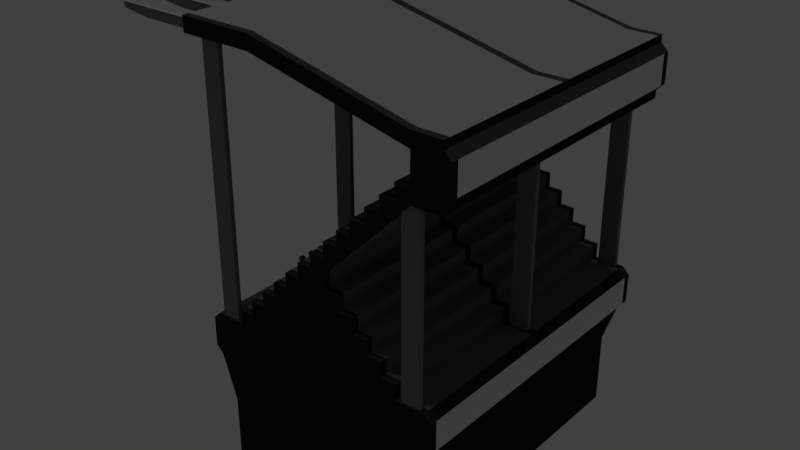 # Source: Mexican_Tribunes-42.blend  (saved by Blender 2.79.0; exported with 4.5.12 LTS)
import bpy
from mathutils import Matrix  # noqa: F401  (used for matrix-valued properties, if any)

bpy.ops.wm.read_factory_settings(use_empty=True)
scene = bpy.context.scene
scene.name = 'Scene'

# ---- collections
col_collection_1 = bpy.data.collections.new('Collection 1'); scene.collection.children.link(col_collection_1)

# ---- materials (node trees are filled in below, after node groups)
mat_material = bpy.data.materials.new('Material')
mat_material.alpha_threshold = 0.0
mat_material.use_transparent_shadow = False
mat_material.roughness = 0.5
mat_material.line_color = (0.0, 0.0, 0.0, 1.0)
mat_osnova = bpy.data.materials.new('osnova')
mat_osnova.alpha_threshold = 0.0
mat_osnova.use_transparent_shadow = False
mat_osnova.diffuse_color = (0.02122, 0.02122, 0.02122, 1.0)
mat_osnova.roughness = 0.5
mat_osnova.specular_intensity = 0.1
mat_columns = bpy.data.materials.new('Columns')
mat_columns.alpha_threshold = 0.0
mat_columns.use_transparent_shadow = False
mat_columns.diffuse_color = (0.1878, 0.1878, 0.1878, 1.0)
mat_columns.roughness = 0.5
mat_columns.specular_intensity = 0.1
mat_reklama = bpy.data.materials.new('reklama')
mat_reklama.alpha_threshold = 0.0
mat_reklama.use_transparent_shadow = False
mat_reklama.roughness = 0.5
mat_reklama.specular_intensity = 0.01
mat_r_asph_1 = bpy.data.materials.new('R_asph_1')
mat_r_asph_1.alpha_threshold = 0.0
mat_r_asph_1.use_transparent_shadow = False
mat_r_asph_1.diffuse_color = (0.108, 0.108, 0.108, 1.0)
mat_r_asph_1.specular_intensity = 0.0
mat_r_asph_2 = bpy.data.materials.new('R_asph_2')
mat_r_asph_2.alpha_threshold = 0.0
mat_r_asph_2.use_transparent_shadow = False
mat_r_asph_2.diffuse_color = (0.1392, 0.1392, 0.1392, 1.0)
mat_r_asph_2.specular_intensity = 0.0
mat_t_curb_red = bpy.data.materials.new('T_Curb_Red')
mat_t_curb_red.alpha_threshold = 0.0
mat_t_curb_red.use_transparent_shadow = False
mat_t_curb_red.diffuse_color = (0.2395, 0.0003385, 0.0, 1.0)
mat_t_curb_red.roughness = 1.0
mat_t_curb_red.specular_intensity = 0.0

# ---- material node trees

# ---- world
world_world = bpy.data.worlds.new('World'); scene.world = world_world
world_world.color = (0.05088, 0.05088, 0.05088)
world_world.use_sun_shadow = False
world_world.sun_shadow_jitter_overblur = 0.0
world_world.cycles.sampling_method = 'MANUAL'

# ---- lights
light_hemi = bpy.data.lights.new('Hemi', 'SUN')
light_hemi.transmission_factor = 0.0
light_hemi.angle = 0.1993
light_hemi.energy = 1.0
light_hemi.shadow_buffer_clip_start = 0.5
light_hemi.shadow_soft_size = 0.1
light_hemi.shadow_cascade_max_distance = 1000.0

# ---- meshes
me_tribunes_42 = bpy.data.meshes.new('tribunes_42')
me_tribunes_42.from_pydata([(4.0, -20.95, 14.0), (4.0, -20.95, 16.0), (8.0, -20.95, 18.0), (8.0, -20.95, 20.0), (16.0, -20.95, 26.0), (16.0, -20.95, 28.0), (20.0, -20.95, 30.0), (20.0, -20.95, 32.0), (22.0, -20.95, 32.0), (22.0, -20.95, 34.0), (24.0, -20.95, 34.0), (24.0, -20.95, 36.0), (26.0, -20.95, 36.0), (26.0, -20.95, 38.0), (6.0, -20.95, 47.0), (-4.0, -20.95, 47.0), (-4.0, -20.95, 49.0), (6.0, -20.95, 49.0), (33.0, -20.95, 38.0), (32.0, -20.95, 37.0), (16.0, -20.95, 24.0), (16.0, -20.95, 22.0), (18.0, -20.95, 20.0), (22.0, -20.95, 16.0), (24.0, -20.95, 16.0), (24.0, -20.95, 14.0), (26.0, -20.95, 12.0), (30.0, -20.95, 12.0), (31.0, -20.95, 7.0), (30.0, -20.95, 6.0), (28.0, -20.95, -1.907e-06), (0.0, -20.95, -1.907e-06), (-2.0, -20.95, 6.0), (-3.0, -20.95, 7.0), (-3.0, -20.95, 11.0), (-2.0, -20.95, 12.0), (2.0, -20.95, 12.0), (2.0, -20.95, 14.0), (6.0, -20.95, 16.0), (6.0, -20.95, 18.0), (10.0, -20.95, 20.0), (10.0, -20.95, 22.0), (12.0, -20.95, 22.0), (12.0, -20.95, 24.0), (14.0, -20.95, 24.0), (14.0, -20.95, 26.0), (18.0, -20.95, 28.0), (18.0, -20.95, 30.0), (28.0, -20.95, 38.0), (28.0, -20.95, 42.0), (28.0, -20.95, 44.0), (32.0, -20.95, 44.0), (32.0, -20.95, 43.0), (33.0, -20.95, 42.0), (32.0, -20.95, 36.0), (18.0, -20.95, 22.0), (20.0, -20.95, 20.0), (20.0, -20.95, 18.0), (22.0, -20.95, 18.0), (26.0, -20.95, 14.0), (31.0, -20.95, 11.0), (28.0, -20.95, 36.0), (0.0, -20.95, -10.0), (28.0, -20.95, -10.0), (4.0, 21.05, 14.0), (4.0, 21.05, 16.0), (8.0, 21.05, 18.0), (8.0, 21.05, 20.0), (16.0, 21.05, 26.0), (16.0, 21.05, 28.0), (20.0, 21.05, 30.0), (20.0, 21.05, 32.0), (22.0, 21.05, 32.0), (22.0, 21.05, 34.0), (24.0, 21.05, 36.0), (26.0, 21.05, 36.0), (26.0, 21.05, 38.0), (-4.0, 21.05, 49.0), (16.0, 21.05, 22.0), (18.0, 21.05, 20.0), (22.0, 21.05, 16.0), (28.0, 21.05, -1.907e-06), (0.0, 21.05, 1.907e-06), (-2.0, 21.05, 6.0), (-3.0, 21.05, 7.0), (-3.0, 21.05, 11.0), (-2.0, 21.05, 12.0), (2.0, 21.05, 12.0), (2.0, 21.05, 14.0), (6.0, 21.05, 16.0), (6.0, 21.05, 18.0), (10.0, 21.05, 20.0), (10.0, 21.05, 22.0), (12.0, 21.05, 22.0), (12.0, 21.05, 24.0), (14.0, 21.05, 24.0), (14.0, 21.05, 26.0), (18.0, 21.05, 28.0), (18.0, 21.05, 30.0), (24.0, 21.05, 34.0), (28.0, 21.05, 38.0), (28.0, 21.05, 42.0), (6.0, 21.05, 47.0), (-4.0, 21.05, 47.0), (6.0, 21.05, 49.0), (28.0, 21.05, 44.0), (32.0, 21.05, 44.0), (32.0, 21.05, 43.0), (33.0, 21.05, 42.0), (33.0, 21.05, 38.0), (32.0, 21.05, 37.0), (32.0, 21.05, 36.0), (28.0, 21.05, 36.0), (16.0, 21.05, 24.0), (18.0, 21.05, 22.0), (20.0, 21.05, 20.0), (20.0, 21.05, 18.0), (22.0, 21.05, 18.0), (24.0, 21.05, 16.0), (24.0, 21.05, 14.0), (26.0, 21.05, 14.0), (26.0, 21.05, 12.0), (30.0, 21.05, 12.0), (31.0, 21.05, 11.0), (31.0, 21.05, 7.0), (30.0, 21.05, 6.0), (0.0, 21.05, -10.0), (28.0, 21.05, -10.0), (6.0, 20.03, 49.0), (18.0, 20.03, 30.0), (24.0, 20.03, 34.0), (8.0, 20.03, 18.0), (20.0, 20.03, 20.0), (4.0, 20.03, 14.0), (6.0, 20.03, 47.0), (-2.0, 20.03, 6.0), (28.0, 20.03, 36.0), (30.0, 20.03, 6.0), (32.0, 20.03, 37.0), (6.0, 20.03, 18.0), (8.0, 20.03, 20.0), (33.0, 20.03, 38.0), (4.0, 20.03, 16.0), (24.0, 20.03, 16.0), (-4.0, 20.03, 49.0), (12.0, 20.03, 22.0), (-3.0, 20.03, 11.0), (20.0, 20.03, 32.0), (30.0, 20.03, 12.0), (31.0, 20.03, 11.0), (0.0, 20.03, -10.0), (22.0, 20.03, 16.0), (14.0, 20.03, 26.0), (18.0, 20.03, 28.0), (16.0, 20.03, 24.0), (16.0, 20.03, 26.0), (6.0, 20.03, 16.0), (18.0, 20.03, 22.0), (2.0, 20.03, 14.0), (22.0, 20.03, 18.0), (28.0, 20.03, -10.0), (18.0, 20.03, 20.0), (16.0, 20.03, 22.0), (33.0, 20.03, 42.0), (24.0, 20.03, 14.0), (26.0, 20.03, 38.0), (10.0, 20.03, 22.0), (22.0, 20.03, 32.0), (10.0, 20.03, 20.0), (20.0, 20.03, 18.0), (26.0, 20.03, 14.0), (28.0, 20.03, 42.0), (-4.0, 20.03, 47.0), (28.0, 20.03, -1.907e-06), (-3.0, 20.03, 7.0), (24.0, 20.03, 36.0), (28.0, 20.03, 44.0), (20.0, 20.03, 30.0), (31.0, 20.03, 7.0), (12.0, 20.03, 24.0), (2.0, 20.03, 12.0), (26.0, 20.03, 36.0), (28.0, 20.03, 38.0), (-2.0, 20.03, 12.0), (0.0, 20.03, 1.907e-06), (26.0, 20.03, 12.0), (16.0, 20.03, 28.0), (32.0, 20.03, 36.0), (32.0, 20.03, 43.0), (32.0, 20.03, 44.0), (22.0, 20.03, 34.0), (14.0, 20.03, 24.0), (6.0, -19.98, 49.0), (18.0, -19.98, 30.0), (24.0, -19.98, 34.0), (8.0, -19.98, 18.0), (20.0, -19.98, 20.0), (4.0, -19.98, 14.0), (6.0, -19.98, 47.0), (-2.0, -19.98, 6.0), (28.0, -19.98, 36.0), (30.0, -19.98, 6.0), (32.0, -19.98, 37.0), (6.0, -19.98, 18.0), (8.0, -19.98, 20.0), (33.0, -19.98, 38.0), (4.0, -19.98, 16.0), (24.0, -19.98, 16.0), (-4.0, -19.98, 49.0), (12.0, -19.98, 22.0), (-3.0, -19.98, 11.0), (20.0, -19.98, 32.0), (30.0, -19.98, 12.0), (31.0, -19.98, 11.0), (0.0, -19.98, -10.0), (22.0, -19.98, 16.0), (14.0, -19.98, 26.0), (18.0, -19.98, 28.0), (16.0, -19.98, 24.0), (16.0, -19.98, 26.0), (6.0, -19.98, 16.0), (18.0, -19.98, 22.0), (2.0, -19.98, 14.0), (22.0, -19.98, 18.0), (28.0, -19.98, -10.0), (18.0, -19.98, 20.0), (16.0, -19.98, 22.0), (33.0, -19.98, 42.0), (24.0, -19.98, 14.0), (26.0, -19.98, 38.0), (10.0, -19.98, 22.0), (22.0, -19.98, 32.0), (10.0, -19.98, 20.0), (20.0, -19.98, 18.0), (26.0, -19.98, 14.0), (28.0, -19.98, 42.0), (-4.0, -19.98, 47.0), (28.0, -19.98, -1.907e-06), (-3.0, -19.98, 7.0), (24.0, -19.98, 36.0), (28.0, -19.98, 44.0), (20.0, -19.98, 30.0), (31.0, -19.98, 7.0), (12.0, -19.98, 24.0), (2.0, -19.98, 12.0), (26.0, -19.98, 36.0), (28.0, -19.98, 38.0), (-2.0, -19.98, 12.0), (0.0, -19.98, -1.907e-06), (26.0, -19.98, 12.0), (16.0, -19.98, 28.0), (32.0, -19.98, 36.0), (32.0, -19.98, 43.0), (32.0, -19.98, 44.0), (22.0, -19.98, 34.0), (14.0, -19.98, 24.0), (-10.5, 20.35, 47.38), (-10.5, 20.73, 47.38), (-14.5, 20.73, 48.62), (-3.5, 20.35, 47.38), (-3.5, 20.35, 48.62), (-3.5, 20.73, 47.38), (-3.5, 20.73, 48.62), (-14.5, 20.73, 47.88), (-14.5, 20.35, 47.88), (-14.5, 20.35, 48.62), (-10.5, 15.23, 47.38), (-10.5, 15.6, 47.38), (-14.5, 15.6, 48.62), (-3.5, 15.23, 47.38), (-3.5, 15.23, 48.62), (-3.5, 15.6, 47.38), (-3.5, 15.6, 48.62), (-14.5, 15.6, 47.88), (-14.5, 15.23, 47.88), (-14.5, 15.23, 48.62), (-10.5, 10.1, 47.38), (-10.5, 10.48, 47.38), (-14.5, 10.48, 48.62), (-3.5, 10.1, 47.38), (-3.5, 10.1, 48.62), (-3.5, 10.48, 47.38), (-3.5, 10.48, 48.62), (-14.5, 10.48, 47.88), (-14.5, 10.1, 47.88), (-14.5, 10.1, 48.62), (-10.5, 4.976, 47.38), (-10.5, 5.351, 47.38), (-14.5, 5.351, 48.62), (-3.5, 4.976, 47.38), (-3.5, 4.976, 48.62), (-3.5, 5.351, 47.38), (-3.5, 5.351, 48.62), (-14.5, 5.351, 47.88), (-14.5, 4.976, 47.88), (-14.5, 4.976, 48.62), (-10.5, -0.1487, 47.38), (-10.5, 0.2263, 47.38), (-14.5, 0.2263, 48.62), (-3.5, -0.1487, 47.38), (-3.5, -0.1487, 48.62), (-3.5, 0.2263, 47.38), (-3.5, 0.2263, 48.62), (-14.5, 0.2263, 47.88), (-14.5, -0.1487, 47.88), (-14.5, -0.1487, 48.62), (-10.5, -5.274, 47.38), (-10.5, -4.899, 47.38), (-14.5, -4.899, 48.62), (-3.5, -5.274, 47.38), (-3.5, -5.274, 48.62), (-3.5, -4.899, 47.38), (-3.5, -4.899, 48.62), (-14.5, -4.899, 47.88), (-14.5, -5.274, 47.88), (-14.5, -5.274, 48.62), (-10.5, -10.4, 47.38), (-10.5, -10.02, 47.38), (-14.5, -10.02, 48.62), (-3.5, -10.4, 47.38), (-3.5, -10.4, 48.62), (-3.5, -10.02, 47.38), (-3.5, -10.02, 48.62), (-14.5, -10.02, 47.88), (-14.5, -10.4, 47.88), (-14.5, -10.4, 48.62), (-10.5, -15.52, 47.38), (-10.5, -15.15, 47.38), (-14.5, -15.15, 48.62), (-3.5, -15.52, 47.38), (-3.5, -15.52, 48.62), (-3.5, -15.15, 47.38), (-3.5, -15.15, 48.62), (-14.5, -15.15, 47.88), (-14.5, -15.52, 47.88), (-14.5, -15.52, 48.62), (-10.5, -20.65, 47.38), (-10.5, -20.27, 47.38), (-14.5, -20.27, 48.62), (-3.5, -20.65, 47.38), (-3.5, -20.65, 48.62), (-3.5, -20.27, 47.38), (-3.5, -20.27, 48.62), (-14.5, -20.27, 47.88), (-14.5, -20.65, 47.88), (-14.5, -20.65, 48.62), (26.75, 20.23, 11.0), (26.75, 20.23, 37.0), (26.75, 20.85, 11.0), (26.75, 20.85, 37.0), (29.25, 20.23, 11.0), (29.25, 20.23, 37.0), (29.25, 20.85, 11.0), (29.25, 20.85, 37.0), (-1.25, 20.23, 11.0), (-1.25, 20.23, 48.0), (-1.25, 20.85, 11.0), (-1.25, 20.85, 48.0), (1.25, 20.23, 11.0), (1.25, 20.23, 48.0), (1.25, 20.85, 11.0), (1.25, 20.85, 48.0), (26.75, 9.976, 37.0), (26.75, 10.6, 37.0), (29.25, 9.976, 37.0), (29.25, 10.6, 37.0), (-1.25, 9.976, 48.0), (-1.25, 10.6, 48.0), (1.25, 9.976, 48.0), (1.25, 10.6, 48.0), (26.75, -0.2737, 11.0), (26.75, -0.2737, 37.0), (26.75, 0.3513, 11.0), (26.75, 0.3513, 37.0), (29.25, -0.2737, 11.0), (29.25, -0.2737, 37.0), (29.25, 0.3513, 11.0), (29.25, 0.3513, 37.0), (-1.25, -0.2737, 11.0), (-1.25, -0.2737, 48.0), (-1.25, 0.3513, 11.0), (-1.25, 0.3513, 48.0), (1.25, -0.2737, 11.0), (1.25, -0.2737, 48.0), (1.25, 0.3513, 11.0), (1.25, 0.3513, 48.0), (26.75, -10.52, 37.0), (26.75, -9.899, 37.0), (29.25, -10.52, 37.0), (29.25, -9.899, 37.0), (-1.25, -10.52, 48.0), (-1.25, -9.899, 48.0), (1.25, -10.52, 48.0), (1.25, -9.899, 48.0), (26.75, -20.77, 11.0), (26.75, -20.77, 37.0), (26.75, -20.15, 11.0), (26.75, -20.15, 37.0), (29.25, -20.77, 11.0), (29.25, -20.77, 37.0), (29.25, -20.15, 11.0), (29.25, -20.15, 37.0), (-1.25, -20.77, 11.0), (-1.25, -20.77, 48.0), (-1.25, -20.15, 11.0), (-1.25, -20.15, 48.0), (1.25, -20.77, 11.0), (1.25, -20.77, 48.0), (1.25, -20.15, 11.0), (1.25, -20.15, 48.0), (12.0, 0.5822, 24.0), (18.0, 0.5822, 20.0), (24.0, 0.5822, 16.0), (0.0, 0.5822, 0.0), (10.0, 0.5822, 22.0), (30.0, 0.5822, 12.0), (24.0, 0.5822, 34.0), (32.0, 0.5822, 44.0), (28.0, 0.5822, 42.0), (18.0, 0.5822, 28.0), (-2.0, 0.5822, 6.0), (28.0, 0.5822, 44.0), (2.0, 0.5822, 14.0), (8.0, 0.5822, 20.0), (26.0, 0.5822, 36.0), (33.0, 0.5822, 42.0), (12.0, 0.5822, 22.0), (16.0, 0.5822, 28.0), (10.0, 0.5822, 20.0), (0.0, 0.5822, -10.0), (20.0, 0.5822, 20.0), (14.0, 0.5822, 24.0), (28.0, 0.5822, -1.907e-06), (16.0, 0.5822, 26.0), (30.0, 0.5822, 6.0), (31.0, 0.5822, 7.0), (28.0, 0.5822, -10.0), (4.0, 0.5822, 16.0), (-2.0, 0.5822, 12.0), (26.0, 0.5822, 38.0), (20.0, 0.5822, 32.0), (18.0, 0.5822, 30.0), (32.0, 0.5822, 43.0), (26.0, 0.5822, 14.0), (14.0, 0.5822, 26.0), (6.0, 0.5822, 47.0), (24.0, 0.5822, 36.0), (18.0, 0.5822, 22.0), (6.0, 0.5822, 18.0), (2.0, 0.5822, 12.0), (16.0, 0.5822, 22.0), (-4.0, 0.5822, 49.0), (26.0, 0.5822, 12.0), (22.0, 0.5822, 32.0), (31.0, 0.5822, 11.0), (8.0, 0.5822, 18.0), (22.0, 0.5822, 34.0), (-4.0, 0.5822, 47.0), (16.0, 0.5822, 24.0), (28.0, 0.5822, 36.0), (20.0, 0.5822, 30.0), (22.0, 0.5822, 18.0), (33.0, 0.5822, 38.0), (28.0, 0.5822, 38.0), (24.0, 0.5822, 14.0), (-3.0, 0.5822, 11.0), (6.0, 0.5822, 49.0), (32.0, 0.5822, 36.0), (20.0, 0.5822, 18.0), (22.0, 0.5822, 16.0), (4.0, 0.5822, 14.0), (-3.0, 0.5822, 7.0), (6.0, 0.5822, 16.0), (32.0, 0.5822, 37.0), (12.0, -0.5822, 24.0), (18.0, -0.5822, 20.0), (24.0, -0.5822, 16.0), (0.0, -0.5822, 0.0), (10.0, -0.5822, 22.0), (30.0, -0.5822, 12.0), (24.0, -0.5822, 34.0), (32.0, -0.5822, 44.0), (28.0, -0.5822, 42.0), (18.0, -0.5822, 28.0), (-2.0, -0.5822, 6.0), (28.0, -0.5822, 44.0), (2.0, -0.5822, 14.0), (8.0, -0.5822, 20.0), (26.0, -0.5822, 36.0), (33.0, -0.5822, 42.0), (12.0, -0.5822, 22.0), (16.0, -0.5822, 28.0), (10.0, -0.5822, 20.0), (0.0, -0.5822, -10.0), (20.0, -0.5822, 20.0), (14.0, -0.5822, 24.0), (28.0, -0.5822, -1.907e-06), (16.0, -0.5822, 26.0), (30.0, -0.5822, 6.0), (31.0, -0.5822, 7.0), (28.0, -0.5822, -10.0), (4.0, -0.5822, 16.0), (-2.0, -0.5822, 12.0), (26.0, -0.5822, 38.0), (20.0, -0.5822, 32.0), (18.0, -0.5822, 30.0), (32.0, -0.5822, 43.0), (26.0, -0.5822, 14.0), (14.0, -0.5822, 26.0), (6.0, -0.5822, 47.0), (24.0, -0.5822, 36.0), (18.0, -0.5822, 22.0), (6.0, -0.5822, 18.0), (2.0, -0.5822, 12.0), (16.0, -0.5822, 22.0), (-4.0, -0.5822, 49.0), (26.0, -0.5822, 12.0), (22.0, -0.5822, 32.0), (31.0, -0.5822, 11.0), (8.0, -0.5822, 18.0), (22.0, -0.5822, 34.0), (-4.0, -0.5822, 47.0), (16.0, -0.5822, 24.0), (28.0, -0.5822, 36.0), (20.0, -0.5822, 30.0), (22.0, -0.5822, 18.0), (33.0, -0.5822, 38.0), (28.0, -0.5822, 38.0), (24.0, -0.5822, 14.0), (-3.0, -0.5822, 11.0), (6.0, -0.5822, 49.0), (32.0, -0.5822, 36.0), (20.0, -0.5822, 18.0), (22.0, -0.5822, 16.0), (4.0, -0.5822, 14.0), (-3.0, -0.5822, 7.0), (6.0, -0.5822, 16.0), (32.0, -0.5822, 37.0), (18.75, 18.92, 29.67), (18.75, 18.92, 31.67), (18.75, 19.42, 29.67), (18.75, 19.42, 31.67), (19.25, 18.92, 29.67), (19.25, 18.92, 31.67), (19.25, 19.42, 29.67), (19.25, 19.42, 31.67), (18.75, 18.92, 31.21), (18.75, 19.42, 31.21), (19.25, 19.42, 31.13), (19.25, 18.92, 31.13), (18.75, 17.42, 29.67), (18.75, 17.42, 31.67), (18.75, 17.92, 29.67), (18.75, 17.92, 31.67), (19.25, 17.42, 29.67), (19.25, 17.42, 31.67), (19.25, 17.92, 29.67), (19.25, 17.92, 31.67), (18.75, 17.42, 31.21), (18.75, 17.92, 31.21), (19.25, 17.92, 31.13), (19.25, 17.42, 31.13), (18.75, 15.92, 29.67), (18.75, 15.92, 31.67), (18.75, 16.42, 29.67), (18.75, 16.42, 31.67), (19.25, 15.92, 29.67), (19.25, 15.92, 31.67), (19.25, 16.42, 29.67), (19.25, 16.42, 31.67), (18.75, 15.92, 31.21), (18.75, 16.42, 31.21), (19.25, 16.42, 31.13), (19.25, 15.92, 31.13), (18.75, 14.42, 29.67), (18.75, 14.42, 31.67), (18.75, 14.92, 29.67), (18.75, 14.92, 31.67), (19.25, 14.42, 29.67), (19.25, 14.42, 31.67), (19.25, 14.92, 29.67), (19.25, 14.92, 31.67), (18.75, 14.42, 31.21), (18.75, 14.92, 31.21), (19.25, 14.92, 31.13), (19.25, 14.42, 31.13), (18.75, 12.92, 29.67), (18.75, 12.92, 31.67), (18.75, 13.42, 29.67), (18.75, 13.42, 31.67), (19.25, 12.92, 29.67), (19.25, 12.92, 31.67), (19.25, 13.42, 29.67), (19.25, 13.42, 31.67), (18.75, 12.92, 31.21), (18.75, 13.42, 31.21), (19.25, 13.42, 31.13), (19.25, 12.92, 31.13), (18.75, 11.42, 29.67), (18.75, 11.42, 31.67), (18.75, 11.92, 29.67), (18.75, 11.92, 31.67), (19.25, 11.42, 29.67), (19.25, 11.42, 31.67), (19.25, 11.92, 29.67), (19.25, 11.92, 31.67), (18.75, 11.42, 31.21), (18.75, 11.92, 31.21), (19.25, 11.92, 31.13), (19.25, 11.42, 31.13), (18.75, 9.92, 29.67), (18.75, 9.92, 31.67), (18.75, 10.42, 29.67), (18.75, 10.42, 31.67), (19.25, 9.92, 29.67), (19.25, 9.92, 31.67), (19.25, 10.42, 29.67), (19.25, 10.42, 31.67), (18.75, 9.92, 31.21), (18.75, 10.42, 31.21), (19.25, 10.42, 31.13), (19.25, 9.92, 31.13), (18.75, 8.42, 29.67), (18.75, 8.42, 31.67), (18.75, 8.92, 29.67), (18.75, 8.92, 31.67), (19.25, 8.42, 29.67), (19.25, 8.42, 31.67), (19.25, 8.92, 29.67), (19.25, 8.92, 31.67), (18.75, 8.42, 31.21), (18.75, 8.92, 31.21), (19.25, 8.92, 31.13), (19.25, 8.42, 31.13), (18.75, 6.92, 29.67), (18.75, 6.92, 31.67), (18.75, 7.42, 29.67), (18.75, 7.42, 31.67), (19.25, 6.92, 29.67), (19.25, 6.92, 31.67), (19.25, 7.42, 29.67), (19.25, 7.42, 31.67), (18.75, 6.92, 31.21), (18.75, 7.42, 31.21), (19.25, 7.42, 31.13), (19.25, 6.92, 31.13), (18.75, 5.42, 29.67), (18.75, 5.42, 31.67), (18.75, 5.92, 29.67), (18.75, 5.92, 31.67), (19.25, 5.42, 29.67), (19.25, 5.42, 31.67), (19.25, 5.92, 29.67), (19.25, 5.92, 31.67), (18.75, 5.42, 31.21), (18.75, 5.92, 31.21), (19.25, 5.92, 31.13), (19.25, 5.42, 31.13), (18.75, 3.92, 29.67), (18.75, 3.92, 31.67), (18.75, 4.42, 29.67), (18.75, 4.42, 31.67), (19.25, 3.92, 29.67), (19.25, 3.92, 31.67), (19.25, 4.42, 29.67), (19.25, 4.42, 31.67), (18.75, 3.92, 31.21), (18.75, 4.42, 31.21), (19.25, 4.42, 31.13), (19.25, 3.92, 31.13), (18.75, 2.42, 29.67), (18.75, 2.42, 31.67), (18.75, 2.92, 29.67), (18.75, 2.92, 31.67), (19.25, 2.42, 29.67), (19.25, 2.42, 31.67), (19.25, 2.92, 29.67), (19.25, 2.92, 31.67), (18.75, 2.42, 31.21), (18.75, 2.92, 31.21), (19.25, 2.92, 31.13), (19.25, 2.42, 31.13), (18.75, 0.9199, 29.67), (18.75, 0.9199, 31.67), (18.75, 1.42, 29.67), (18.75, 1.42, 31.67), (19.25, 0.9199, 29.67), (19.25, 0.9199, 31.67), (19.25, 1.42, 29.67), (19.25, 1.42, 31.67), (18.75, 0.9199, 31.21), (18.75, 1.42, 31.21), (19.25, 1.42, 31.13), (19.25, 0.9199, 31.13), (10.75, -1.404, 21.67), (10.75, -1.404, 23.67), (10.75, -0.9045, 21.67), (10.75, -0.9045, 23.67), (11.25, -1.404, 21.67), (11.25, -1.404, 23.67), (11.25, -0.9045, 21.67), (11.25, -0.9045, 23.67), (10.75, -1.404, 23.21), (10.75, -0.9045, 23.21), (11.25, -0.9045, 23.13), (11.25, -1.404, 23.13), (10.75, -2.904, 21.67), (10.75, -2.904, 23.67), (10.75, -2.404, 21.67), (10.75, -2.404, 23.67), (11.25, -2.904, 21.67), (11.25, -2.904, 23.67), (11.25, -2.404, 21.67), (11.25, -2.404, 23.67), (10.75, -2.904, 23.21), (10.75, -2.404, 23.21), (11.25, -2.404, 23.13), (11.25, -2.904, 23.13), (10.75, -4.404, 21.67), (10.75, -4.404, 23.67), (10.75, -3.904, 21.67), (10.75, -3.904, 23.67), (11.25, -4.404, 21.67), (11.25, -4.404, 23.67), (11.25, -3.904, 21.67), (11.25, -3.904, 23.67), (10.75, -4.404, 23.21), (10.75, -3.904, 23.21), (11.25, -3.904, 23.13), (11.25, -4.404, 23.13), (10.75, -5.904, 21.67), (10.75, -5.904, 23.67), (10.75, -5.404, 21.67), (10.75, -5.404, 23.67), (11.25, -5.904, 21.67), (11.25, -5.904, 23.67), (11.25, -5.404, 21.67), (11.25, -5.404, 23.67), (10.75, -5.904, 23.21), (10.75, -5.404, 23.21), (11.25, -5.404, 23.13), (11.25, -5.904, 23.13), (10.75, -7.404, 21.67), (10.75, -7.404, 23.67), (10.75, -6.904, 21.67), (10.75, -6.904, 23.67), (11.25, -7.404, 21.67), (11.25, -7.404, 23.67), (11.25, -6.904, 21.67), (11.25, -6.904, 23.67), (10.75, -7.404, 23.21), (10.75, -6.904, 23.21), (11.25, -6.904, 23.13), (11.25, -7.404, 23.13), (10.75, -8.904, 21.67), (10.75, -8.904, 23.67), (10.75, -8.404, 21.67), (10.75, -8.404, 23.67), (11.25, -8.904, 21.67), (11.25, -8.904, 23.67), (11.25, -8.404, 21.67), (11.25, -8.404, 23.67), (10.75, -8.904, 23.21), (10.75, -8.404, 23.21), (11.25, -8.404, 23.13), (11.25, -8.904, 23.13), (10.75, -10.4, 21.67), (10.75, -10.4, 23.67), (10.75, -9.904, 21.67), (10.75, -9.904, 23.67), (11.25, -10.4, 21.67), (11.25, -10.4, 23.67), (11.25, -9.904, 21.67), (11.25, -9.904, 23.67), (10.75, -10.4, 23.21), (10.75, -9.904, 23.21), (11.25, -9.904, 23.13), (11.25, -10.4, 23.13), (10.75, -11.9, 21.67), (10.75, -11.9, 23.67), (10.75, -11.4, 21.67), (10.75, -11.4, 23.67), (11.25, -11.9, 21.67), (11.25, -11.9, 23.67), (11.25, -11.4, 21.67), (11.25, -11.4, 23.67), (10.75, -11.9, 23.21), (10.75, -11.4, 23.21), (11.25, -11.4, 23.13), (11.25, -11.9, 23.13), (10.75, -13.4, 21.67), (10.75, -13.4, 23.67), (10.75, -12.9, 21.67), (10.75, -12.9, 23.67), (11.25, -13.4, 21.67), (11.25, -13.4, 23.67), (11.25, -12.9, 21.67), (11.25, -12.9, 23.67), (10.75, -13.4, 23.21), (10.75, -12.9, 23.21), (11.25, -12.9, 23.13), (11.25, -13.4, 23.13), (10.75, -14.9, 21.67), (10.75, -14.9, 23.67), (10.75, -14.4, 21.67), (10.75, -14.4, 23.67), (11.25, -14.9, 21.67), (11.25, -14.9, 23.67), (11.25, -14.4, 21.67), (11.25, -14.4, 23.67), (10.75, -14.9, 23.21), (10.75, -14.4, 23.21), (11.25, -14.4, 23.13), (11.25, -14.9, 23.13), (10.75, -16.4, 21.67), (10.75, -16.4, 23.67), (10.75, -15.9, 21.67), (10.75, -15.9, 23.67), (11.25, -16.4, 21.67), (11.25, -16.4, 23.67), (11.25, -15.9, 21.67), (11.25, -15.9, 23.67), (10.75, -16.4, 23.21), (10.75, -15.9, 23.21), (11.25, -15.9, 23.13), (11.25, -16.4, 23.13), (10.75, -17.9, 21.67), (10.75, -17.9, 23.67), (10.75, -17.4, 21.67), (10.75, -17.4, 23.67), (11.25, -17.9, 21.67), (11.25, -17.9, 23.67), (11.25, -17.4, 21.67), (11.25, -17.4, 23.67), (10.75, -17.9, 23.21), (10.75, -17.4, 23.21), (11.25, -17.4, 23.13), (11.25, -17.9, 23.13), (10.75, -19.4, 21.67), (10.75, -19.4, 23.67), (10.75, -18.9, 21.67), (10.75, -18.9, 23.67), (11.25, -19.4, 21.67), (11.25, -19.4, 23.67), (11.25, -18.9, 21.67), (11.25, -18.9, 23.67), (10.75, -19.4, 23.21), (10.75, -18.9, 23.21), (11.25, -18.9, 23.13), (11.25, -19.4, 23.13), (4.75, 18.92, 15.67), (4.75, 18.92, 17.67), (4.75, 19.42, 15.67), (4.75, 19.42, 17.67), (5.25, 18.92, 15.67), (5.25, 18.92, 17.67), (5.25, 19.42, 15.67), (5.25, 19.42, 17.67), (4.75, 18.92, 17.21), (4.75, 19.42, 17.21), (5.25, 19.42, 17.13), (5.25, 18.92, 17.13), (4.75, 17.42, 15.67), (4.75, 17.42, 17.67), (4.75, 17.92, 15.67), (4.75, 17.92, 17.67), (5.25, 17.42, 15.67), (5.25, 17.42, 17.67), (5.25, 17.92, 15.67), (5.25, 17.92, 17.67), (4.75, 17.42, 17.21), (4.75, 17.92, 17.21), (5.25, 17.92, 17.13), (5.25, 17.42, 17.13), (4.75, 15.92, 15.67), (4.75, 15.92, 17.67), (4.75, 16.42, 15.67), (4.75, 16.42, 17.67), (5.25, 15.92, 15.67), (5.25, 15.92, 17.67), (5.25, 16.42, 15.67), (5.25, 16.42, 17.67), (4.75, 15.92, 17.21), (4.75, 16.42, 17.21), (5.25, 16.42, 17.13), (5.25, 15.92, 17.13), (4.75, 14.42, 15.67), (4.75, 14.42, 17.67), (4.75, 14.92, 15.67), (4.75, 14.92, 17.67), (5.25, 14.42, 15.67), (5.25, 14.42, 17.67), (5.25, 14.92, 15.67), (5.25, 14.92, 17.67), (4.75, 14.42, 17.21), (4.75, 14.92, 17.21), (5.25, 14.92, 17.13), (5.25, 14.42, 17.13), (4.75, 12.92, 15.67), (4.75, 12.92, 17.67), (4.75, 13.42, 15.67), (4.75, 13.42, 17.67), (5.25, 12.92, 15.67), (5.25, 12.92, 17.67), (5.25, 13.42, 15.67), (5.25, 13.42, 17.67), (4.75, 12.92, 17.21), (4.75, 13.42, 17.21), (5.25, 13.42, 17.13), (5.25, 12.92, 17.13), (4.75, 11.42, 15.67), (4.75, 11.42, 17.67), (4.75, 11.92, 15.67), (4.75, 11.92, 17.67), (5.25, 11.42, 15.67), (5.25, 11.42, 17.67), (5.25, 11.92, 15.67), (5.25, 11.92, 17.67), (4.75, 11.42, 17.21), (4.75, 11.92, 17.21), (5.25, 11.92, 17.13), (5.25, 11.42, 17.13), (4.75, 9.92, 15.67), (4.75, 9.92, 17.67), (4.75, 10.42, 15.67), (4.75, 10.42, 17.67), (5.25, 9.92, 15.67), (5.25, 9.92, 17.67), (5.25, 10.42, 15.67), (5.25, 10.42, 17.67), (4.75, 9.92, 17.21), (4.75, 10.42, 17.21), (5.25, 10.42, 17.13), (5.25, 9.92, 17.13), (4.75, 8.42, 15.67), (4.75, 8.42, 17.67), (4.75, 8.92, 15.67), (4.75, 8.92, 17.67), (5.25, 8.42, 15.67), (5.25, 8.42, 17.67), (5.25, 8.92, 15.67), (5.25, 8.92, 17.67), (4.75, 8.42, 17.21), (4.75, 8.92, 17.21), (5.25, 8.92, 17.13), (5.25, 8.42, 17.13), (4.75, 6.92, 15.67), (4.75, 6.92, 17.67), (4.75, 7.42, 15.67), (4.75, 7.42, 17.67), (5.25, 6.92, 15.67), (5.25, 6.92, 17.67), (5.25, 7.42, 15.67), (5.25, 7.42, 17.67), (4.75, 6.92, 17.21), (4.75, 7.42, 17.21), (5.25, 7.42, 17.13), (5.25, 6.92, 17.13), (4.75, 5.42, 15.67), (4.75, 5.42, 17.67), (4.75, 5.92, 15.67), (4.75, 5.92, 17.67), (5.25, 5.42, 15.67), (5.25, 5.42, 17.67), (5.25, 5.92, 15.67), (5.25, 5.92, 17.67), (4.75, 5.42, 17.21), (4.75, 5.92, 17.21), (5.25, 5.92, 17.13), (5.25, 5.42, 17.13), (4.75, 3.92, 15.67), (4.75, 3.92, 17.67), (4.75, 4.42, 15.67), (4.75, 4.42, 17.67), (5.25, 3.92, 15.67), (5.25, 3.92, 17.67), (5.25, 4.42, 15.67), (5.25, 4.42, 17.67), (4.75, 3.92, 17.21), (4.75, 4.42, 17.21), (5.25, 4.42, 17.13), (5.25, 3.92, 17.13), (4.75, 2.42, 15.67), (4.75, 2.42, 17.67), (4.75, 2.92, 15.67), (4.75, 2.92, 17.67), (5.25, 2.42, 15.67), (5.25, 2.42, 17.67), (5.25, 2.92, 15.67), (5.25, 2.92, 17.67), (4.75, 2.42, 17.21), (4.75, 2.92, 17.21), (5.25, 2.92, 17.13), (5.25, 2.42, 17.13), (4.75, 0.9198, 15.67), (4.75, 0.9198, 17.67), (4.75, 1.42, 15.67), (4.75, 1.42, 17.67), (5.25, 0.9198, 15.67), (5.25, 0.9198, 17.67), (5.25, 1.42, 15.67), (5.25, 1.42, 17.67), (4.75, 0.9198, 17.21), (4.75, 1.42, 17.21), (5.25, 1.42, 17.13), (5.25, 0.9198, 17.13)], [], [(15, 14, 17, 16), (49, 50, 17, 14), (49, 53, 52), (44, 20, 4, 45), (12, 48, 13), (48, 61, 19, 18), (61, 54, 19), (10, 12, 11), (10, 61, 12), (10, 20, 61), (8, 10, 9), (8, 20, 10), (6, 8, 7), (6, 20, 8), (46, 6, 47), (46, 20, 6), (4, 46, 5), (4, 20, 46), (42, 44, 43), (36, 26, 25, 0), (22, 57, 56), (40, 42, 41), (42, 21, 20, 44), (57, 23, 58), (2, 40, 3), (40, 22, 21, 42), (23, 25, 24), (38, 2, 39), (2, 57, 22, 40), (21, 22, 55), (0, 38, 1), (38, 23, 57, 2), (25, 26, 59), (36, 0, 37), (0, 25, 23, 38), (34, 36, 35), (48, 18, 53, 49), (34, 60, 26, 36), (26, 60, 27), (49, 52, 51, 50), (33, 28, 60, 34), (32, 29, 28, 33), (31, 32, 199, 248), (32, 33, 238, 199), (33, 34, 210, 238), (34, 35, 247, 210), (35, 36, 244, 247), (36, 37, 222, 244), (37, 0, 197, 222), (0, 1, 206, 197), (1, 38, 220, 206), (38, 39, 203, 220), (39, 2, 195, 203), (2, 3, 204, 195), (3, 40, 232, 204), (40, 41, 230, 232), (41, 42, 209, 230), (42, 43, 243, 209), (43, 44, 255, 243), (44, 45, 216, 255), (45, 4, 219, 216), (4, 5, 250, 219), (5, 46, 217, 250), (46, 47, 193, 217), (47, 6, 241, 193), (6, 7, 211, 241), (7, 8, 231, 211), (8, 9, 254, 231), (9, 10, 194, 254), (10, 11, 239, 194), (11, 12, 245, 239), (12, 13, 229, 245), (13, 48, 246, 229), (48, 49, 235, 246), (49, 14, 198, 235), (14, 15, 236, 198), (15, 16, 208, 236), (16, 17, 192, 208), (17, 50, 240, 192), (50, 51, 253, 240), (51, 52, 252, 253), (52, 53, 227, 252), (53, 18, 205, 227), (18, 19, 202, 205), (19, 54, 251, 202), (54, 61, 200, 251), (61, 20, 218, 200), (20, 21, 226, 218), (21, 55, 221, 226), (55, 22, 225, 221), (22, 56, 196, 225), (56, 57, 233, 196), (57, 58, 223, 233), (58, 23, 215, 223), (23, 24, 207, 215), (24, 25, 228, 207), (25, 59, 234, 228), (59, 26, 249, 234), (26, 27, 212, 249), (27, 60, 213, 212), (60, 28, 242, 213), (28, 29, 201, 242), (29, 30, 237, 201), (30, 31, 62, 63), (31, 30, 29, 32), (12, 61, 48), (81, 173, 160, 127), (31, 248, 214, 62), (103, 77, 104, 102), (101, 102, 104, 105), (101, 107, 108), (95, 96, 68, 113), (75, 76, 100), (100, 109, 110, 112), (112, 110, 111), (99, 74, 75), (99, 75, 112), (99, 112, 113), (72, 73, 99), (72, 99, 113), (70, 71, 72), (70, 72, 113), (97, 98, 70), (97, 70, 113), (68, 69, 97), (68, 97, 113), (93, 94, 95), (87, 64, 119, 121), (79, 115, 116), (91, 92, 93), (93, 95, 113, 78), (116, 117, 80), (66, 67, 91), (91, 93, 78, 79), (80, 118, 119), (89, 90, 66), (66, 91, 79, 116), (78, 114, 79), (64, 65, 89), (89, 66, 116, 80), (119, 120, 121), (87, 88, 64), (64, 89, 80, 119), (85, 86, 87), (100, 101, 108, 109), (85, 87, 121, 123), (121, 122, 123), (101, 105, 106, 107), (84, 85, 123, 124), (83, 84, 124, 125), (81, 127, 126, 82), (82, 83, 125, 81), (75, 100, 112), (160, 173, 432, 436), (148, 149, 123, 122), (169, 159, 117, 116), (187, 136, 112, 111), (128, 176, 105, 104), (181, 165, 76, 75), (129, 177, 70, 98), (145, 179, 94, 93), (142, 156, 89, 65), (135, 174, 84, 83), (170, 185, 121, 120), (161, 132, 115, 79), (141, 138, 110, 109), (172, 144, 77, 103), (130, 175, 74, 99), (186, 153, 97, 69), (168, 166, 92, 91), (158, 133, 64, 88), (137, 173, 81, 125), (143, 164, 119, 118), (162, 157, 114, 78), (188, 163, 108, 107), (171, 134, 102, 101), (167, 190, 73, 72), (152, 155, 68, 96), (131, 140, 67, 66), (183, 180, 87, 86), (150, 184, 82, 126), (149, 178, 124, 123), (159, 151, 80, 117), (136, 154, 113, 112), (176, 189, 106, 105), (165, 182, 100, 76), (177, 147, 71, 70), (179, 191, 95, 94), (156, 139, 90, 89), (174, 146, 85, 84), (185, 148, 122, 121), (132, 169, 116, 115), (138, 187, 111, 110), (144, 128, 104, 77), (175, 181, 75, 74), (153, 129, 98, 97), (166, 145, 93, 92), (133, 142, 65, 64), (184, 135, 83, 82), (164, 170, 120, 119), (157, 161, 79, 114), (163, 141, 109, 108), (134, 172, 103, 102), (190, 130, 99, 73), (155, 186, 69, 68), (140, 168, 91, 67), (180, 158, 88, 87), (178, 137, 125, 124), (151, 143, 118, 80), (154, 162, 78, 113), (189, 188, 107, 106), (182, 171, 101, 100), (147, 167, 72, 71), (191, 152, 96, 95), (139, 131, 66, 90), (146, 183, 86, 85), (212, 213, 518, 479), (233, 223, 525, 532), (251, 200, 523, 531), (192, 240, 485, 530), (245, 229, 503, 488), (193, 241, 524, 505), (209, 243, 474, 490), (206, 220, 536, 501), (199, 238, 535, 484), (234, 249, 516, 507), (225, 196, 494, 475), (205, 202, 537, 526), (236, 208, 515, 521), (194, 239, 510, 480), (250, 217, 483, 491), (232, 230, 478, 492), (222, 197, 534, 486), (201, 237, 496, 498), (207, 228, 528, 476), (226, 221, 511, 514), (252, 227, 489, 506), (235, 198, 509, 482), (231, 254, 520, 517), (216, 219, 497, 508), (195, 204, 487, 519), (247, 244, 513, 502), (214, 248, 477, 493), (213, 242, 499, 518), (223, 215, 533, 525), (200, 218, 522, 523), (240, 253, 481, 485), (229, 246, 527, 503), (241, 211, 504, 524), (243, 255, 495, 474), (220, 203, 512, 536), (238, 210, 529, 535), (224, 237, 30, 63), (249, 212, 479, 516), (196, 233, 532, 494), (202, 251, 531, 537), (208, 192, 530, 515), (239, 245, 488, 510), (217, 193, 505, 483), (230, 209, 490, 478), (197, 206, 501, 534), (248, 199, 484, 477), (228, 234, 507, 528), (221, 225, 475, 511), (227, 205, 526, 489), (198, 236, 521, 509), (254, 194, 480, 520), (219, 250, 491, 497), (204, 232, 492, 487), (244, 222, 486, 513), (242, 201, 498, 499), (215, 207, 476, 533), (218, 226, 514, 522), (253, 252, 506, 481), (246, 235, 482, 527), (211, 231, 517, 504), (255, 216, 508, 495), (203, 195, 519, 512), (210, 247, 502, 529), (258, 257, 263), (257, 258, 262, 261), (259, 260, 265, 256), (257, 261, 259, 256), (262, 258, 265, 260), (264, 265, 258, 263), (256, 265, 264), (257, 256, 264, 263), (268, 267, 273), (267, 268, 272, 271), (269, 270, 275, 266), (267, 271, 269, 266), (272, 268, 275, 270), (274, 275, 268, 273), (266, 275, 274), (267, 266, 274, 273), (278, 277, 283), (277, 278, 282, 281), (279, 280, 285, 276), (277, 281, 279, 276), (282, 278, 285, 280), (284, 285, 278, 283), (276, 285, 284), (277, 276, 284, 283), (288, 287, 293), (287, 288, 292, 291), (289, 290, 295, 286), (287, 291, 289, 286), (292, 288, 295, 290), (294, 295, 288, 293), (286, 295, 294), (287, 286, 294, 293), (298, 297, 303), (297, 298, 302, 301), (299, 300, 305, 296), (297, 301, 299, 296), (302, 298, 305, 300), (304, 305, 298, 303), (296, 305, 304), (297, 296, 304, 303), (308, 307, 313), (307, 308, 312, 311), (309, 310, 315, 306), (307, 311, 309, 306), (312, 308, 315, 310), (314, 315, 308, 313), (306, 315, 314), (307, 306, 314, 313), (318, 317, 323), (317, 318, 322, 321), (319, 320, 325, 316), (317, 321, 319, 316), (322, 318, 325, 320), (324, 325, 318, 323), (316, 325, 324), (317, 316, 324, 323), (328, 327, 333), (327, 328, 332, 331), (329, 330, 335, 326), (327, 331, 329, 326), (332, 328, 335, 330), (334, 335, 328, 333), (326, 335, 334), (327, 326, 334, 333), (338, 337, 343), (337, 338, 342, 341), (339, 340, 345, 336), (337, 341, 339, 336), (342, 338, 345, 340), (344, 345, 338, 343), (336, 345, 344), (337, 336, 344, 343), (346, 347, 349, 348), (348, 349, 353, 352), (352, 353, 351, 350), (350, 351, 347, 346), (353, 349, 347, 351), (354, 355, 357, 356), (356, 357, 361, 360), (360, 361, 359, 358), (358, 359, 355, 354), (361, 357, 355, 359), (365, 363, 362, 364), (369, 367, 366, 368), (370, 371, 373, 372), (372, 373, 377, 376), (376, 377, 375, 374), (374, 375, 371, 370), (377, 373, 371, 375), (378, 379, 381, 380), (380, 381, 385, 384), (384, 385, 383, 382), (382, 383, 379, 378), (385, 381, 379, 383), (389, 387, 386, 388), (393, 391, 390, 392), (394, 395, 397, 396), (396, 397, 401, 400), (400, 401, 399, 398), (398, 399, 395, 394), (401, 397, 395, 399), (402, 403, 405, 404), (404, 405, 409, 408), (408, 409, 407, 406), (406, 407, 403, 402), (409, 405, 403, 407), (463, 418, 171, 182), (433, 427, 186, 155), (470, 437, 142, 133), (452, 415, 148, 185), (421, 417, 189, 176), (444, 433, 155, 152), (422, 470, 133, 158), (443, 452, 185, 170), (467, 459, 136, 187), (458, 450, 162, 154), (445, 457, 172, 134), (419, 441, 129, 153), (471, 465, 146, 174), (461, 469, 151, 159), (418, 445, 134, 171), (427, 419, 153, 186), (437, 472, 156, 142), (415, 454, 149, 148), (436, 432, 496, 500), (448, 455, 131, 139), (435, 434, 137, 178), (447, 411, 161, 157), (451, 466, 128, 144), (410, 431, 191, 179), (429, 413, 184, 150), (450, 447, 157, 162), (457, 451, 144, 172), (441, 460, 177, 129), (440, 453, 167, 147), (423, 428, 168, 140), (413, 420, 135, 184), (430, 468, 169, 132), (439, 463, 182, 165), (455, 423, 140, 131), (434, 432, 173, 137), (411, 430, 132, 161), (466, 421, 176, 128), (417, 442, 188, 189), (456, 416, 130, 190), (414, 426, 145, 166), (459, 458, 154, 136), (453, 456, 190, 167), (428, 414, 166, 168), (420, 471, 174, 135), (468, 461, 159, 169), (465, 438, 183, 146), (469, 412, 143, 151), (425, 462, 141, 163), (446, 424, 181, 175), (472, 448, 139, 156), (454, 435, 178, 149), (442, 425, 163, 188), (416, 446, 175, 130), (426, 410, 179, 145), (431, 444, 152, 191), (449, 422, 158, 180), (464, 443, 170, 164), (473, 467, 187, 138), (460, 440, 147, 177), (438, 449, 180, 183), (412, 464, 164, 143), (462, 473, 138, 141), (424, 439, 165, 181), (527, 482, 418, 463), (497, 491, 427, 433), (534, 501, 437, 470), (516, 479, 415, 452), (485, 481, 417, 421), (508, 497, 433, 444), (486, 534, 470, 422), (507, 516, 452, 443), (531, 523, 459, 467), (522, 514, 450, 458), (509, 521, 457, 445), (483, 505, 441, 419), (535, 529, 465, 471), (525, 533, 469, 461), (482, 509, 445, 418), (491, 483, 419, 427), (501, 536, 472, 437), (479, 518, 454, 415), (512, 519, 455, 448), (499, 498, 434, 435), (511, 475, 411, 447), (515, 530, 466, 451), (474, 495, 431, 410), (493, 477, 413, 429), (514, 511, 447, 450), (521, 515, 451, 457), (505, 524, 460, 441), (504, 517, 453, 440), (487, 492, 428, 423), (477, 484, 420, 413), (494, 532, 468, 430), (503, 527, 463, 439), (519, 487, 423, 455), (498, 496, 432, 434), (475, 494, 430, 411), (530, 485, 421, 466), (500, 496, 237, 224), (520, 480, 416, 456), (478, 490, 426, 414), (481, 506, 442, 417), (523, 522, 458, 459), (517, 520, 456, 453), (492, 478, 414, 428), (484, 535, 471, 420), (532, 525, 461, 468), (529, 502, 438, 465), (533, 476, 412, 469), (489, 526, 462, 425), (510, 488, 424, 446), (536, 512, 448, 472), (518, 499, 435, 454), (506, 489, 425, 442), (480, 510, 446, 416), (490, 474, 410, 426), (495, 508, 444, 431), (513, 486, 422, 449), (528, 507, 443, 464), (537, 531, 467, 473), (524, 504, 440, 460), (502, 513, 449, 438), (476, 528, 464, 412), (526, 537, 473, 462), (488, 503, 439, 424), (538, 546, 547, 540), (540, 547, 548, 544), (544, 548, 549, 542), (542, 549, 546, 538), (545, 541, 539, 543), (549, 548, 545, 543), (546, 549, 543, 539), (547, 546, 539, 541), (548, 547, 541, 545), (550, 558, 559, 552), (552, 559, 560, 556), (556, 560, 561, 554), (554, 561, 558, 550), (557, 553, 551, 555), (561, 560, 557, 555), (558, 561, 555, 551), (559, 558, 551, 553), (560, 559, 553, 557), (562, 570, 571, 564), (564, 571, 572, 568), (568, 572, 573, 566), (566, 573, 570, 562), (569, 565, 563, 567), (573, 572, 569, 567), (570, 573, 567, 563), (571, 570, 563, 565), (572, 571, 565, 569), (574, 582, 583, 576), (576, 583, 584, 580), (580, 584, 585, 578), (578, 585, 582, 574), (581, 577, 575, 579), (585, 584, 581, 579), (582, 585, 579, 575), (583, 582, 575, 577), (584, 583, 577, 581), (586, 594, 595, 588), (588, 595, 596, 592), (592, 596, 597, 590), (590, 597, 594, 586), (593, 589, 587, 591), (597, 596, 593, 591), (594, 597, 591, 587), (595, 594, 587, 589), (596, 595, 589, 593), (598, 606, 607, 600), (600, 607, 608, 604), (604, 608, 609, 602), (602, 609, 606, 598), (605, 601, 599, 603), (609, 608, 605, 603), (606, 609, 603, 599), (607, 606, 599, 601), (608, 607, 601, 605), (610, 618, 619, 612), (612, 619, 620, 616), (616, 620, 621, 614), (614, 621, 618, 610), (617, 613, 611, 615), (621, 620, 617, 615), (618, 621, 615, 611), (619, 618, 611, 613), (620, 619, 613, 617), (622, 630, 631, 624), (624, 631, 632, 628), (628, 632, 633, 626), (626, 633, 630, 622), (629, 625, 623, 627), (633, 632, 629, 627), (630, 633, 627, 623), (631, 630, 623, 625), (632, 631, 625, 629), (634, 642, 643, 636), (636, 643, 644, 640), (640, 644, 645, 638), (638, 645, 642, 634), (641, 637, 635, 639), (645, 644, 641, 639), (642, 645, 639, 635), (643, 642, 635, 637), (644, 643, 637, 641), (646, 654, 655, 648), (648, 655, 656, 652), (652, 656, 657, 650), (650, 657, 654, 646), (653, 649, 647, 651), (657, 656, 653, 651), (654, 657, 651, 647), (655, 654, 647, 649), (656, 655, 649, 653), (658, 666, 667, 660), (660, 667, 668, 664), (664, 668, 669, 662), (662, 669, 666, 658), (665, 661, 659, 663), (669, 668, 665, 663), (666, 669, 663, 659), (667, 666, 659, 661), (668, 667, 661, 665), (670, 678, 679, 672), (672, 679, 680, 676), (676, 680, 681, 674), (674, 681, 678, 670), (677, 673, 671, 675), (681, 680, 677, 675), (678, 681, 675, 671), (679, 678, 671, 673), (680, 679, 673, 677), (682, 690, 691, 684), (684, 691, 692, 688), (688, 692, 693, 686), (686, 693, 690, 682), (689, 685, 683, 687), (693, 692, 689, 687), (690, 693, 687, 683), (691, 690, 683, 685), (692, 691, 685, 689), (694, 702, 703, 696), (696, 703, 704, 700), (700, 704, 705, 698), (698, 705, 702, 694), (701, 697, 695, 699), (705, 704, 701, 699), (702, 705, 699, 695), (703, 702, 695, 697), (704, 703, 697, 701), (706, 714, 715, 708), (708, 715, 716, 712), (712, 716, 717, 710), (710, 717, 714, 706), (713, 709, 707, 711), (717, 716, 713, 711), (714, 717, 711, 707), (715, 714, 707, 709), (716, 715, 709, 713), (718, 726, 727, 720), (720, 727, 728, 724), (724, 728, 729, 722), (722, 729, 726, 718), (725, 721, 719, 723), (729, 728, 725, 723), (726, 729, 723, 719), (727, 726, 719, 721), (728, 727, 721, 725), (730, 738, 739, 732), (732, 739, 740, 736), (736, 740, 741, 734), (734, 741, 738, 730), (737, 733, 731, 735), (741, 740, 737, 735), (738, 741, 735, 731), (739, 738, 731, 733), (740, 739, 733, 737), (742, 750, 751, 744), (744, 751, 752, 748), (748, 752, 753, 746), (746, 753, 750, 742), (749, 745, 743, 747), (753, 752, 749, 747), (750, 753, 747, 743), (751, 750, 743, 745), (752, 751, 745, 749), (754, 762, 763, 756), (756, 763, 764, 760), (760, 764, 765, 758), (758, 765, 762, 754), (761, 757, 755, 759), (765, 764, 761, 759), (762, 765, 759, 755), (763, 762, 755, 757), (764, 763, 757, 761), (766, 774, 775, 768), (768, 775, 776, 772), (772, 776, 777, 770), (770, 777, 774, 766), (773, 769, 767, 771), (777, 776, 773, 771), (774, 777, 771, 767), (775, 774, 767, 769), (776, 775, 769, 773), (778, 786, 787, 780), (780, 787, 788, 784), (784, 788, 789, 782), (782, 789, 786, 778), (785, 781, 779, 783), (789, 788, 785, 783), (786, 789, 783, 779), (787, 786, 779, 781), (788, 787, 781, 785), (790, 798, 799, 792), (792, 799, 800, 796), (796, 800, 801, 794), (794, 801, 798, 790), (797, 793, 791, 795), (801, 800, 797, 795), (798, 801, 795, 791), (799, 798, 791, 793), (800, 799, 793, 797), (802, 810, 811, 804), (804, 811, 812, 808), (808, 812, 813, 806), (806, 813, 810, 802), (809, 805, 803, 807), (813, 812, 809, 807), (810, 813, 807, 803), (811, 810, 803, 805), (812, 811, 805, 809), (814, 822, 823, 816), (816, 823, 824, 820), (820, 824, 825, 818), (818, 825, 822, 814), (821, 817, 815, 819), (825, 824, 821, 819), (822, 825, 819, 815), (823, 822, 815, 817), (824, 823, 817, 821), (826, 834, 835, 828), (828, 835, 836, 832), (832, 836, 837, 830), (830, 837, 834, 826), (833, 829, 827, 831), (837, 836, 833, 831), (834, 837, 831, 827), (835, 834, 827, 829), (836, 835, 829, 833), (838, 846, 847, 840), (840, 847, 848, 844), (844, 848, 849, 842), (842, 849, 846, 838), (845, 841, 839, 843), (849, 848, 845, 843), (846, 849, 843, 839), (847, 846, 839, 841), (848, 847, 841, 845), (850, 858, 859, 852), (852, 859, 860, 856), (856, 860, 861, 854), (854, 861, 858, 850), (857, 853, 851, 855), (861, 860, 857, 855), (858, 861, 855, 851), (859, 858, 851, 853), (860, 859, 853, 857), (862, 870, 871, 864), (864, 871, 872, 868), (868, 872, 873, 866), (866, 873, 870, 862), (869, 865, 863, 867), (873, 872, 869, 867), (870, 873, 867, 863), (871, 870, 863, 865), (872, 871, 865, 869), (874, 882, 883, 876), (876, 883, 884, 880), (880, 884, 885, 878), (878, 885, 882, 874), (881, 877, 875, 879), (885, 884, 881, 879), (882, 885, 879, 875), (883, 882, 875, 877), (884, 883, 877, 881), (886, 894, 895, 888), (888, 895, 896, 892), (892, 896, 897, 890), (890, 897, 894, 886), (893, 889, 887, 891), (897, 896, 893, 891), (894, 897, 891, 887), (895, 894, 887, 889), (896, 895, 889, 893), (898, 906, 907, 900), (900, 907, 908, 904), (904, 908, 909, 902), (902, 909, 906, 898), (905, 901, 899, 903), (909, 908, 905, 903), (906, 909, 903, 899), (907, 906, 899, 901), (908, 907, 901, 905), (910, 918, 919, 912), (912, 919, 920, 916), (916, 920, 921, 914), (914, 921, 918, 910), (917, 913, 911, 915), (921, 920, 917, 915), (918, 921, 915, 911), (919, 918, 911, 913), (920, 919, 913, 917), (922, 930, 931, 924), (924, 931, 932, 928), (928, 932, 933, 926), (926, 933, 930, 922), (929, 925, 923, 927), (933, 932, 929, 927), (930, 933, 927, 923), (931, 930, 923, 925), (932, 931, 925, 929), (934, 942, 943, 936), (936, 943, 944, 940), (940, 944, 945, 938), (938, 945, 942, 934), (941, 937, 935, 939), (945, 944, 941, 939), (942, 945, 939, 935), (943, 942, 935, 937), (944, 943, 937, 941), (946, 954, 955, 948), (948, 955, 956, 952), (952, 956, 957, 950), (950, 957, 954, 946), (953, 949, 947, 951), (957, 956, 953, 951), (954, 957, 951, 947), (955, 954, 947, 949), (956, 955, 949, 953), (958, 966, 967, 960), (960, 967, 968, 964), (964, 968, 969, 962), (962, 969, 966, 958), (965, 961, 959, 963), (969, 968, 965, 963), (966, 969, 963, 959), (967, 966, 959, 961), (968, 967, 961, 965), (970, 978, 979, 972), (972, 979, 980, 976), (976, 980, 981, 974), (974, 981, 978, 970), (977, 973, 971, 975), (981, 980, 977, 975), (978, 981, 975, 971), (979, 978, 971, 973), (980, 979, 973, 977), (982, 990, 991, 984), (984, 991, 992, 988), (988, 992, 993, 986), (986, 993, 990, 982), (989, 985, 983, 987), (993, 992, 989, 987), (990, 993, 987, 983), (991, 990, 983, 985), (992, 991, 985, 989), (994, 1002, 1003, 996), (996, 1003, 1004, 1000), (1000, 1004, 1005, 998), (998, 1005, 1002, 994), (1001, 997, 995, 999), (1005, 1004, 1001, 999), (1002, 1005, 999, 995), (1003, 1002, 995, 997), (1004, 1003, 997, 1001)])
me_tribunes_42.polygons.foreach_set('material_index', [1, 1, 1, 1, 1, 1, 1, 1, 1, 1, 1, 1, 1, 1, 1, 1, 1, 1, 1, 1, 1, 1, 1, 1, 1, 1, 1, 1, 1, 1, 1, 1, 1, 1, 1, 1, 1, 1, 1, 1, 1, 1, 1, 1, 1, 1, 1, 1, 1, 1, 1, 1, 1, 1, 1, 1, 1, 1, 1, 1, 1, 1, 1, 1, 1, 1, 1, 1, 1, 1, 1, 1, 1, 1, 1, 1, 1, 1, 1, 1, 1, 1, 1, 1, 1, 1, 1, 1, 1, 1, 1, 1, 1, 1, 1, 1, 1, 1, 1, 1, 1, 1, 1, 1, 1, 1, 1, 1, 1, 1, 1, 1, 1, 1, 1, 1, 1, 1, 1, 1, 1, 1, 1, 1, 1, 1, 1, 1, 1, 1, 1, 1, 1, 1, 1, 1, 1, 1, 1, 1, 1, 1, 1, 1, 1, 1, 1, 1, 1, 1, 1, 1, 1, 1, 1, 1, 1, 1, 1, 1, 1, 1, 1, 1, 1, 1, 1, 1, 1, 1, 1, 1, 1, 1, 1, 1, 1, 1, 1, 1, 1, 1, 1, 1, 1, 1, 1, 1, 1, 1, 1, 1, 1, 1, 1, 1, 1, 1, 1, 1, 1, 1, 1, 1, 1, 1, 1, 1, 1, 1, 1, 1, 1, 1, 1, 1, 1, 5, 0, 5, 4, 5, 4, 5, 1, 4, 5, 1, 1, 4, 5, 4, 5, 1, 4, 5, 1, 5, 4, 5, 4, 5, 1, 3, 4, 5, 5, 5, 4, 5, 4, 3, 1, 5, 4, 1, 5, 5, 4, 5, 4, 1, 5, 4, 3, 5, 5, 4, 5, 4, 1, 5, 4, 1, 3, 5, 4, 5, 1, 2, 2, 2, 2, 2, 2, 2, 2, 2, 2, 2, 2, 2, 2, 2, 2, 2, 2, 2, 2, 2, 2, 2, 2, 2, 2, 2, 2, 2, 2, 2, 2, 2, 2, 2, 2, 2, 2, 2, 2, 2, 2, 2, 2, 2, 2, 2, 2, 2, 2, 2, 2, 2, 2, 2, 2, 2, 2, 2, 2, 2, 2, 2, 2, 2, 2, 2, 2, 2, 2, 2, 2, 2, 2, 2, 2, 2, 2, 2, 2, 2, 2, 2, 2, 2, 2, 2, 2, 2, 2, 2, 2, 2, 2, 2, 2, 2, 2, 2, 2, 2, 2, 2, 2, 2, 2, 3, 4, 4, 5, 5, 5, 5, 4, 0, 4, 5, 4, 3, 4, 5, 5, 5, 1, 1, 5, 1, 4, 5, 5, 1, 5, 1, 5, 5, 5, 1, 4, 5, 4, 1, 5, 5, 1, 5, 5, 5, 4, 4, 1, 5, 1, 5, 3, 5, 4, 3, 1, 4, 4, 4, 4, 5, 1, 4, 5, 4, 1, 4, 3, 1, 1, 1, 1, 1, 1, 1, 1, 1, 1, 1, 3, 1, 1, 1, 1, 1, 1, 1, 1, 1, 1, 1, 1, 1, 1, 1, 1, 1, 1, 1, 1, 1, 1, 1, 1, 1, 1, 1, 1, 1, 1, 1, 1, 1, 1, 3, 1, 1, 3, 1, 1, 1, 1, 1, 1, 1, 1, 1, 1, 1, 1, 0, 0, 0, 0, 6, 6, 6, 6, 6, 0, 0, 0, 0, 6, 6, 6, 6, 6, 0, 0, 0, 0, 6, 6, 6, 6, 6, 0, 0, 0, 0, 6, 6, 6, 6, 6, 0, 0, 0, 0, 6, 6, 6, 6, 6, 0, 0, 0, 0, 6, 6, 6, 6, 6, 0, 0, 0, 0, 6, 6, 6, 6, 6, 0, 0, 0, 0, 6, 6, 6, 6, 6, 0, 0, 0, 0, 6, 6, 6, 6, 6, 0, 0, 0, 0, 6, 6, 6, 6, 6, 0, 0, 0, 0, 6, 6, 6, 6, 6, 0, 0, 0, 0, 6, 6, 6, 6, 6, 0, 0, 0, 0, 6, 6, 6, 6, 6, 0, 0, 0, 0, 6, 6, 6, 6, 6, 0, 0, 0, 0, 6, 6, 6, 6, 6, 0, 0, 0, 0, 6, 6, 6, 6, 6, 0, 0, 0, 0, 6, 6, 6, 6, 6, 0, 0, 0, 0, 6, 6, 6, 6, 6, 0, 0, 0, 0, 6, 6, 6, 6, 6, 0, 0, 0, 0, 6, 6, 6, 6, 6, 0, 0, 0, 0, 6, 6, 6, 6, 6, 0, 0, 0, 0, 6, 6, 6, 6, 6, 0, 0, 0, 0, 6, 6, 6, 6, 6, 0, 0, 0, 0, 6, 6, 6, 6, 6, 0, 0, 0, 0, 6, 6, 6, 6, 6, 0, 0, 0, 0, 6, 6, 6, 6, 6, 0, 0, 0, 0, 6, 6, 6, 6, 6, 0, 0, 0, 0, 6, 6, 6, 6, 6, 0, 0, 0, 0, 6, 6, 6, 6, 6, 0, 0, 0, 0, 6, 6, 6, 6, 6, 0, 0, 0, 0, 6, 6, 6, 6, 6, 0, 0, 0, 0, 6, 6, 6, 6, 6, 0, 0, 0, 0, 6, 6, 6, 6, 6, 0, 0, 0, 0, 6, 6, 6, 6, 6, 0, 0, 0, 0, 6, 6, 6, 6, 6, 0, 0, 0, 0, 6, 6, 6, 6, 6, 0, 0, 0, 0, 6, 6, 6, 6, 6, 0, 0, 0, 0, 6, 6, 6, 6, 6, 0, 0, 0, 0, 6, 6, 6, 6, 6])
_uv = me_tribunes_42.uv_layers.new(name='UVMap')
_uv.uv.foreach_set('vector', [0.0, 0.0, 0.0, 0.0, 0.0, 0.0, 0.0, 0.0, 0.0, 0.0, 0.0, 0.0, 0.0, 0.0, 0.0, 0.0, 0.0, 0.0, 0.0, 0.0, 0.0, 0.0, 0.0, 0.0, 0.0, 0.0, 0.0, 0.0, 0.0, 0.0, 0.0, 0.0, 0.0, 0.0, 0.0, 0.0, 0.0, 0.0, 0.0, 0.0, 0.0, 0.0, 0.0, 0.0, 0.0, 0.0, 0.0, 0.0, 0.0, 0.0, 0.0, 0.0, 0.0, 0.0, 0.0, 0.0, 0.0, 0.0, 0.0, 0.0, 0.0, 0.0, 0.0, 0.0, 0.0, 0.0, 0.0, 0.0, 0.0, 0.0, 0.0, 0.0, 0.0, 0.0, 0.0, 0.0, 0.0, 0.0, 0.0, 0.0, 0.0, 0.0, 0.0, 0.0, 0.0, 0.0, 0.0, 0.0, 0.0, 0.0, 0.0, 0.0, 0.0, 0.0, 0.0, 0.0, 0.0, 0.0, 0.0, 0.0, 0.0, 0.0, 0.0, 0.0, 0.0, 0.0, 0.0, 0.0, 0.0, 0.0, 0.0, 0.0, 0.0, 0.0, 0.0, 0.0, 0.0, 0.0, 0.0, 0.0, 0.0, 0.0, 0.0, 0.0, 0.0, 0.0, 0.0, 0.0, 0.0, 0.0, 0.0, 0.0, 0.0, 0.0, 0.0, 0.0, 0.0, 0.0, 0.0, 0.0, 0.0, 0.0, 0.0, 0.0, 0.0, 0.0, 0.0, 0.0, 0.0, 0.0, 0.0, 0.0, 0.0, 0.0, 0.0, 0.0, 0.0, 0.0, 0.0, 0.0, 0.0, 0.0, 0.0, 0.0, 0.0, 0.0, 0.0, 0.0, 0.0, 0.0, 0.0, 0.0, 0.0, 0.0, 0.0, 0.0, 0.0, 0.0, 0.0, 0.0, 0.0, 0.0, 0.0, 0.0, 0.0, 0.0, 0.0, 0.0, 0.0, 0.0, 0.0, 0.0, 0.0, 0.0, 0.0, 0.0, 0.0, 0.0, 0.0, 0.0, 0.0, 0.0, 0.0, 0.0, 0.0, 0.0, 0.0, 0.0, 0.0, 0.0, 0.0, 0.0, 0.0, 0.0, 0.0, 0.0, 0.0, 0.0, 0.0, 0.0, 0.0, 0.0, 0.0, 0.0, 0.0, 0.0, 0.0, 0.0, 0.0, 0.0, 0.0, 0.0, 0.0, 0.0, 0.0, 0.0, 0.0, 0.0, 0.0, 0.0, 0.0, 0.0, 0.0, 0.0, 0.0, 0.0, 0.0, 0.0, 0.0, 0.0, 0.0, 0.0, 0.0, 0.0, 0.0, 0.0, 0.0, 0.0, 0.0, 0.0, 0.0, 0.0, 0.0, 0.0, 0.0, 0.0, 0.0, 0.0, 0.0, 0.0, 0.0, 0.0, 0.0, 0.0, 0.0, 0.0, 0.0, 0.0, 0.0, 0.0, 0.0, 0.0, 0.0, 0.0, 0.0, 0.0, 0.0, 0.0, 0.0, 0.0, 0.0, 0.0, 0.0, 0.0, 0.0, 0.0, 0.0, 0.0, 0.0, 0.0, 0.0, 0.0, 0.0, 0.0, 0.0, 0.0, 0.0, 0.0, 0.0, 0.0, 0.0, 0.0, 0.0, 0.0, 0.0, 0.0, 0.0, 0.0, 0.0, 0.0, 0.0, 0.0, 0.0, 0.0, 0.0, 0.0, 0.0, 0.0, 0.0, 0.0, 0.0, 0.0, 0.0, 0.0, 0.0, 0.0, 0.0, 0.0, 0.0, 0.0, 0.0, 0.0, 0.0, 0.0, 0.0, 0.0, 0.0, 0.0, 0.0, 0.0, 0.0, 0.0, 0.0, 0.0, 0.0, 0.0, 0.0, 0.0, 0.0, 0.0, 0.0, 0.0, 0.0, 0.0, 0.0, 0.0, 0.0, 0.0, 0.0, 0.0, 0.0, 0.0, 0.0, 0.0, 0.0, 0.0, 0.0, 0.0, 0.0, 0.0, 0.0, 0.0, 0.0, 0.0, 0.0, 0.0, 0.0, 0.0, 0.0, 0.0, 0.0, 0.0, 0.0, 0.0, 0.0, 0.0, 0.0, 0.0, 0.0, 0.0, 0.0, 0.0, 0.0, 0.0, 0.0, 0.0, 0.0, 0.0, 0.0, 0.0, 0.0, 0.0, 0.0, 0.0, 0.0, 0.0, 0.0, 0.0, 0.0, 0.0, 0.0, 0.0, 0.0, 0.0, 0.0, 0.0, 0.0, 0.0, 0.0, 0.0, 0.0, 0.0, 0.0, 0.0, 0.0, 0.0, 0.0, 0.0, 0.0, 0.0, 0.0, 0.0, 0.0, 0.0, 0.0, 0.0, 0.0, 0.0, 0.0, 0.0, 0.0, 0.0, 0.0, 0.0, 0.0, 0.0, 0.0, 0.0, 0.0, 0.0, 0.0, 0.0, 0.0, 0.0, 0.0, 0.0, 0.0, 0.0, 0.0, 0.0, 0.0, 0.0, 0.0, 0.0, 0.0, 0.0, 0.0, 0.0, 0.0, 0.0, 0.0, 0.0, 0.0, 0.0, 0.0, 0.0, 0.0, 0.0, 0.0, 0.0, 0.0, 0.0, 0.0, 0.0, 0.0, 0.0, 0.0, 0.0, 0.0, 0.0, 0.0, 0.0, 0.0, 0.0, 0.0, 0.0, 0.0, 0.0, 0.0, 0.0, 0.0, 0.0, 0.0, 0.0, 0.0, 0.0, 0.0, 0.0, 0.0, 0.0, 0.0, 0.0, 0.0, 0.0, 0.0, 0.0, 0.0, 0.0, 0.0, 0.0, 0.0, 0.0, 0.0, 0.0, 0.0, 0.0, 0.0, 0.0, 0.0, 0.0, 0.0, 0.0, 0.0, 0.0, 0.0, 0.0, 0.0, 0.0, 0.0, 0.0, 0.0, 0.0, 0.0, 0.0, 0.0, 0.0, 0.0, 0.0, 0.0, 0.0, 0.0, 0.0, 0.0, 0.0, 0.0, 0.0, 0.0, 0.0, 0.0, 0.0, 0.0, 0.0, 0.0, 0.0, 0.0, 0.0, 0.0, 0.0, 0.0, 0.0, 0.0, 0.0, 0.0, 0.0, 0.0, 0.0, 0.0, 0.0, 0.0, 0.0, 0.0, 0.0, 0.0, 0.0, 0.0, 0.0, 0.0, 0.0, 0.0, 0.0, 0.0, 0.0, 0.0, 0.0, 0.0, 0.0, 0.0, 0.0, 0.0, 0.0, 0.0, 0.0, 0.0, 0.0, 0.0, 0.0, 0.0, 0.0, 0.0, 0.0, 0.0, 0.0, 0.0, 0.0, 0.0, 0.0, 0.0, 0.0, 0.0, 0.0, 0.0, 0.0, 0.0, 0.0, 0.0, 0.0, 0.0, 0.0, 0.0, 0.0, 0.0, 0.0, 0.0, 0.0, 0.0, 0.0, 0.0, 0.0, 0.0, 0.0, 0.0, 0.0, 0.0, 0.0, 0.0, 0.0, 0.0, 0.0, 0.0, 0.0, 0.0, 0.0, 0.0, 0.0, 0.0, 0.0, 0.0, 0.0, 0.0, 0.0, 0.0, 0.0, 0.0, 0.0, 0.0, 0.0, 0.0, 0.0, 0.0, 0.0, 0.0, 0.0, 0.0, 0.0, 0.0, 0.0, 0.0, 0.0, 0.0, 0.0, 0.0, 0.0, 0.0, 0.0, 0.0, 0.0, 0.0, 0.0, 0.0, 0.0, 0.0, 0.0, 0.0, 0.0, 0.0, 0.0, 0.0, 0.0, 0.0, 0.0, 0.0, 0.0, 0.0, 0.0, 0.0, 0.0, 0.0, 0.0, 0.0, 0.0, 0.0, 0.0, 0.0, 0.0, 0.0, 0.0, 0.0, 0.0, 0.0, 0.0, 0.0, 0.0, 0.0, 0.0, 0.0, 0.0, 0.0, 0.0, 0.0, 0.0, 0.0, 0.0, 0.0, 0.0, 0.0, 0.0, 0.0, 0.0, 0.0, 0.0, 0.0, 0.0, 0.0, 0.0, 0.0, 0.0, 0.0, 0.0, 0.0, 0.0, 0.0, 0.0, 0.0, 0.0, 0.0, 0.0, 0.0, 0.0, 0.0, 0.0, 0.0, 0.0, 0.0, 0.0, 0.0, 0.0, 0.0, 0.0, 0.0, 0.0, 0.0, 0.0, 0.0, 0.0, 0.0, 0.0, 0.0, 0.0, 0.0, 0.0, 0.0, 0.0, 0.0, 0.0, 0.0, 0.0, 0.0, 0.0, 0.0, 0.0, 0.0, 0.0, 0.0, 0.0, 0.0, 0.0, 0.0, 0.0, 0.0, 0.0, 0.0, 0.0, 0.0, 0.0, 0.0, 0.0, 0.0, 0.0, 0.0, 0.0, 0.0, 0.0, 0.0, 0.0, 0.0, 0.0, 0.0, 0.0, 0.0, 0.0, 0.0, 0.0, 0.0, 0.0, 0.0, 0.0, 0.0, 0.0, 0.0, 0.0, 0.0, 0.0, 0.0, 0.0, 0.0, 0.0, 0.0, 0.0, 0.0, 0.0, 0.0, 0.0, 0.0, 0.0, 0.0, 0.0, 0.0, 0.0, 0.0, 0.0, 0.0, 0.0, 0.0, 0.0, 0.0, 0.0, 0.0, 0.0, 0.0, 0.0, 0.0, 0.0, 0.0, 0.0, 0.0, 0.0, 0.0, 0.0, 0.0, 0.0, 0.0, 0.0, 0.0, 0.0, 0.0, 0.0, 0.0, 0.0, 0.0, 0.0, 0.0, 0.0, 0.0, 0.0, 0.0, 0.0, 0.0, 0.0, 0.0, 0.0, 0.0, 0.0, 0.0, 0.0, 0.0, 0.0, 0.0, 0.0, 0.0, 0.0, 0.0, 0.0, 0.0, 0.0, 0.0, 0.0, 0.0, 0.0, 0.0, 0.0, 0.0, 0.0, 0.0, 0.0, 0.0, 0.0, 0.0, 0.0, 0.0, 0.0, 0.0, 0.0, 0.0, 0.0, 0.0, 0.0, 0.0, 0.0, 0.0, 0.0, 0.0, 0.0, 0.0, 0.0, 0.0, 0.0, 0.0, 0.0, 0.0, 0.0, 0.0, 0.0, 0.0, 0.0, 0.0, 0.0, 0.0, 0.0, 0.0, 0.0, 0.0, 0.0, 0.0, 0.0, 0.0, 0.0, 0.0, 0.0, 0.0, 0.0, 0.0, 0.0, 0.0, 0.0, 0.0, 0.0, 0.0, 0.0, 0.0, 0.0, 0.0, 0.0, 0.0, 0.0, 0.0, 0.0, 0.0, 0.0, 0.0, 0.0, 0.0, 0.0, 0.0, 0.0, 0.0, 0.0, 0.0, 0.0, 0.0, 0.0, 0.0, 0.0, 0.0, 0.0, 0.0, 0.0, 0.0, 0.0, 0.0, 0.0, 0.0, 0.0, 0.0, 0.0, 0.0, 0.0, 0.0, 0.0, 0.0, 0.0, 0.0, 0.0, 0.0, 0.0, 0.0, 0.0, 0.0, 0.0, 0.0, 0.0, 0.0, 0.0, 0.0, 0.0, 0.0, 0.0, 0.0, 0.0, 0.0, 0.0, 0.0, 0.0, 0.0, 0.0, 0.0, 0.0, 0.0, 0.0, 0.0, 0.0, 0.0, 0.0, 0.0, 0.0, 0.0, 0.0, 0.0, 0.0, 0.0, 0.0, 0.0, 0.0, 0.0, 0.0, 0.0, 0.0, 0.0, 0.0, 0.0, 0.0, 0.0, 0.0, 0.0, 0.0, 0.0, 0.0, 0.0, 0.0, 0.0, 0.0, 0.0, 0.0, 0.0, 0.0, 0.0, 0.0, 0.0, 0.0, 0.0, 0.0, 0.0, 0.0, 0.0, 0.0, 0.0, 0.0, 0.0, 0.0, 0.0, 0.0, 0.0, 0.0, 0.0, 0.0, 0.0, 0.0, 0.0, 0.0, 0.0, 0.0, 0.0, 0.0, 0.0, 0.0, 0.0, 0.0, 0.0, 0.0, 0.0, 0.0, 0.0, 0.0, 0.0, 0.0, 0.0, 0.0, 0.0, 0.0, 0.0, 0.0, 0.0, 0.0, 0.0, 0.0, 0.0, 0.0, 0.0, 0.0, 0.0, 0.0, 0.0, 0.0, 0.0, 0.0, 0.0, 0.0, 0.0, 0.0, 0.0, 0.0, 0.0, 0.0, 0.0, 0.0, 0.0, 0.0, 0.0, 0.0, 0.0, 0.0, 0.0, 0.0, 0.0, 0.0, 0.0, 0.0, 0.0, 0.0, 0.0, 0.0, 0.0, 0.0, 0.0, 0.0, 0.0, 0.0, 0.0, 0.0, 0.0, 0.0, 0.0, 0.0, 0.0, 0.0, 0.0, 0.0, 0.0, 0.0, 0.0, 0.0, 0.0, 0.0, 0.0, 0.0, 0.0, 0.0, 0.0, 0.0, 0.0, 0.0, 0.0, 0.0, 0.0, 0.0, 0.0, 0.0, 0.0, 0.0, 0.0, 0.0, 0.0, 0.0, 0.0, 0.0, 0.0, 0.0, 0.0, 0.0, 0.0, 0.0, 0.0, 0.0, 0.0, 0.0, 0.0, 0.0, 0.0, 0.0, 0.0, 0.0, 0.0, 0.0, 0.0, 0.0, 0.0, 0.0, 0.0, 0.0, 0.0, 0.0, 0.0, 0.0, 0.0, 0.0, 0.0, 0.0, 0.0, 0.0, 0.0, 0.0, 0.0, 0.0, 0.0, 0.0, 0.0, 0.0, 0.0, 0.0, 0.0, 0.0, 0.0, 0.0, 0.0, 0.0, 0.0, 0.0, 0.0, 0.0, 0.0, 0.0, 0.0, 0.0, 0.0, 0.0, 0.0, 0.0, 0.0, 0.0, 0.0, 0.0, 0.0, 0.0, 0.0, 0.0, 0.0, 0.0, 0.0, 0.0, 0.0, 0.0, 0.0, 0.0, 0.0, 0.0, 0.0, 0.0, 0.0, 0.0, 0.0, 0.0, 0.0, 0.0, 0.0, 0.0, 0.0, 0.0, 0.0, 0.0, 0.0, 0.0, 0.0, 0.0, 0.0, 0.0, 0.0, 0.0, 0.0, 0.0, 0.0, 0.0, 0.0, 0.0, 0.0, 0.0, 0.0, 0.0, 0.0, 0.0, 0.0, 0.0, 0.0, 0.0, 0.0, 0.0, 0.0, 0.0, 0.0, 0.0, 0.0, 0.0, 0.0, 0.0, 0.0, 0.0, 0.0, 0.0, 0.0, 0.0, 0.0, 0.0, 0.0, 0.0, 0.0, 0.0, 0.0, 0.0, 0.0, 0.0, 0.0, 0.0, 0.0, 0.0, 0.0, 0.0, 0.0, 0.0, 0.0, 0.0, 0.0, 0.0, 0.0, 0.0, 0.0, 0.0, 0.0, 0.0, 0.0, 0.0, 0.0, 0.0, 0.0, 0.0, 0.0, 0.0, 0.0, 0.0, 0.0, 0.0, 0.0, 0.0, 0.0, 0.0, 0.0, 0.0, 0.0, 0.0, 0.0, 0.0, 0.0, 0.0, 0.0, 0.0, 0.0, 0.0, 0.0, 0.0, 0.0, 0.0, 0.0, 0.0, 0.0, 0.0, 0.0, 0.0, 0.0, 0.0, 0.0, 0.0, 0.0, 0.0, 0.0, 0.0, 0.0, 0.0, 0.0, 0.0, 0.0, 0.0, 0.0, 0.0, 0.0, 0.0, 0.0, 0.0, 0.0, 0.0, 0.0, 0.0, 0.0, 0.0, 0.0, 0.0, 0.0, 0.0, 0.0, 0.0, 0.0, 0.0, 0.0, 0.0, 0.0, 0.0, 0.0, 0.0, 0.0, 0.0, 0.0, 0.0, 0.0, 0.0, 0.0, 0.0, 0.0, 0.0, 0.0, 0.0, 0.0, 0.0, 0.0, 0.0, 0.0, 0.0, 0.0, 0.0, 0.0, 0.0, 0.0, 0.0, 0.0, 0.0, 0.0, 0.0, 0.0, 0.0, 0.0, 0.0, 0.0, 0.0, 0.0, 0.0, 0.0, 0.0, 0.0, 0.0, 0.0, 0.0, 0.0, 0.0, 0.0, 0.0, 0.0, 0.0, 0.0, 0.0, 0.0, 0.0, 0.0, 0.0, 0.0, 0.0, 0.0, 0.0, 0.0, 0.0, 0.0, 0.0, 0.0, 0.0, 0.0, 0.0, 0.0, 0.0, 0.0, 0.0, 0.0, 0.0, 0.0, 0.0, 0.0, 0.0, 0.0, 0.0, 0.0, 0.0, 0.0, 0.0, 0.0, 0.0, 0.0, 0.0, 0.0, 0.0, 0.0, 0.0, 0.0, 0.0, 0.0, 0.0, 0.0, 0.0, 0.0, 0.0, 0.0, 0.0, 0.0, 0.0, 0.0, 0.0, 0.0, 0.0, 0.0, 0.0, 0.0, 0.0, 0.0, 0.0, 0.0, 0.0, 0.0, 0.0, 0.0, 0.0, 0.0, 0.0, 0.0, 0.0, 0.0, 0.0, 0.0, 0.0, 0.0, 0.0, 0.0, 0.0, 0.0, 0.0, 0.0, 0.0, 0.0, 0.0, 0.0, 0.0, 0.0, 0.0, 0.0, 0.0, 0.0, 0.0, 0.0, 0.0, 0.0, 0.0, 0.0, 0.0, 0.0, 0.0, 0.0, 0.0, 0.0, 0.0, 0.0, 0.0, 0.0, 0.0, 0.0, 0.0, 0.0, 0.0, 0.0, 0.0, 0.0, 0.0, 0.0, 0.0, 0.0, 0.0, 0.0, 0.0, 0.0, 0.0, 0.0, 0.0, 0.0, 0.0, 0.0, 0.0, 0.0, 0.0, 0.0, 0.0, 0.0, 0.0, 0.0, 0.0, 0.0, 0.0, 0.0, 0.0, 0.0, 0.0, 0.0, 0.0, 0.0, 0.0, 0.0, 0.0, 0.0, 0.0, 0.0, 0.0, 0.0, 0.0, 0.0, 0.0, 0.0, 0.0, 0.0, 0.0, 0.0, 0.0, 0.0, 0.0, 0.0, 0.0, 0.0, 0.0, 0.0, 0.0, 0.0, 0.0, 0.0, 0.0, 0.0, 0.0, 0.0, 0.0, 0.0, 0.0, 0.0, 0.0, 0.0, 0.0, 0.0, 0.0, 0.0, 0.0, 0.0, 0.0, 0.0, 0.0, 0.0, 0.0, 0.0, 0.0, 0.0, 0.0, 0.0, 0.0, 0.0, 0.0, 0.0, 0.0, 0.0, 0.0, 0.0, 0.0, 0.0, 0.0, 0.0, 0.0, 0.0, 0.0, 0.0, 0.0, 0.0, 0.0, 0.0, 0.0, 0.0, 0.0, 0.0, 0.0, 0.0, 0.0, 0.0, 0.0, 0.0, 0.0, 0.0, 0.0, 0.0, 0.0, 0.0, 0.0, 0.0, 0.0, 0.0, 0.0, 0.0, 0.0, 0.0, 0.0, 0.0, 0.0, 0.0, 0.0, 0.0, 0.0, 0.0, 0.0, 0.0, 0.0, 0.0, 0.0, 0.0, 0.0, 0.0, 0.0, 0.0, 0.0, 0.0, 0.0, 0.0, 0.0, 0.0, 0.0, 0.0, 0.0, 0.0, 0.0, 0.0, 0.0, 0.0, 0.0, 0.0, 0.0, 0.0, 0.0, 0.0, 0.0, 0.0, 0.0, 0.0, 0.0, 0.0, 0.0, 0.0, 0.0, 0.0, 0.0, 0.0, 0.0, 0.0, 0.0, 0.0, 0.0, 0.0, 0.0, 0.0, 0.0, 0.0, 0.0, 0.0, 0.0, 0.0, 0.0, 0.0, 0.0, 0.0, 0.0, 0.0, 0.0, 0.0, 0.0, 0.0, 0.0, 0.0, 0.0, 0.0, 0.0, 0.0, 0.0, 0.003856, 0.2457, 0.003856, 0.005073, 0.4868, 0.005069, 0.4868, 0.2457, 0.0, 0.0, 0.0, 0.0, 0.0, 0.0, 0.0, 0.0, 0.0, 0.0, 0.0, 0.0, 0.0, 0.0, 0.0, 0.0, 0.0, 0.0, 0.0, 0.0, 0.0, 0.0, 0.0, 0.0, 0.0, 0.0, 0.0, 0.0, 0.0, 0.0, 0.0, 0.0, 0.0, 0.0, 0.0, 0.0, 0.0, 0.0, 0.0, 0.0, 0.0, 0.0, 0.0, 0.0, 0.0, 0.0, 0.0, 0.0, 0.0, 0.0, 0.0, 0.0, 0.0, 0.0, 0.0, 0.0, 1.0, 0.2573, 1.0, 0.4912, 0.516, 0.4912, 0.516, 0.2573, 0.0, 0.0, 0.0, 0.0, 0.0, 0.0, 0.0, 0.0, 0.0, 0.0, 0.0, 0.0, 0.0, 0.0, 0.0, 0.0, 0.0, 0.0, 0.0, 0.0, 0.0, 0.0, 0.0, 0.0, 0.0, 0.0, 0.0, 0.0, 0.0, 0.0, 0.0, 0.0, 0.0, 0.0, 0.0, 0.0, 0.0, 0.0, 0.0, 0.0, 0.0, 0.0, 0.0, 0.0, 0.0, 0.0, 0.0, 0.0, 0.0, 0.0, 0.0, 0.0, 0.0, 0.0, 0.0, 0.0, 0.0, 0.0, 0.0, 0.0, 0.0, 0.0, 0.0, 0.0, 0.0, 0.0, 0.0, 0.0, 0.0, 0.0, 0.0, 0.0, 0.0, 0.0, 0.0, 0.0, 0.0, 0.0, 0.0, 0.0, 0.0, 0.0, 0.0, 0.0, 0.0, 0.0, 0.0, 0.0, 0.0, 0.0, 0.0, 0.0, 0.0, 0.0, 0.0, 0.0, -5.96e-08, 0.7459, 5.96e-08, 0.5025, 0.4848, 0.5025, 0.4848, 0.7459, 0.0, 0.0, 0.0, 0.0, 0.0, 0.0, 0.0, 0.0, 0.0, 0.0, 0.0, 0.0, 0.0, 0.0, 0.0, 0.0, 0.0, 0.0, 0.0, 0.0, 0.0, 0.0, 0.0, 0.0, 0.0, 0.0, 0.0, 0.0, 0.0, 0.0, 0.0, 0.0, 0.0, 0.0, 0.0, 0.0, 0.0, 0.0, 0.0, 0.0, 0.0, 0.0, 0.0, 0.0, 0.0, 0.0, 0.0, 0.0, 0.0, 0.0, 0.0, 0.0, 0.0, 0.0, 0.0, 0.0, 0.0, 0.0, 0.0, 0.0, 0.0, 0.0, 0.0, 0.0, 0.0, 0.0, 0.0, 0.0, 0.0, 0.0, 0.0, 0.0, 1.0, 0.7563, 1.0, 0.9961, 0.5152, 0.9961, 0.5152, 0.7563, 0.0, 0.0, 0.0, 0.0, 0.0, 0.0, 0.0, 0.0, 0.0, 0.0, 0.0, 0.0, 0.0, 0.0, 0.0, 0.0, 0.0, 0.0, 0.0, 0.0, 0.0, 0.0, 0.0, 0.0, 0.0, 0.0, 0.0, 0.0, 0.0, 0.0, 0.0, 0.0, 0.0, 0.0, 0.0, 0.0, 0.0, 0.0, 0.0, 0.0, 0.0, 0.0, 0.0, 0.0, 0.0, 0.0, 0.0, 0.0, 0.0, 0.0, 0.0, 0.0, 0.0, 0.0, 0.0, 0.0, 0.0, 0.0, 0.0, 0.0, 0.0, 0.0, 0.0, 0.0, 0.0, 0.0, 0.0, 0.0, 0.0, 0.0, 0.0, 0.0, 0.0, 0.0, 0.0, 0.0, 0.0, 0.0, 0.0, 0.0, 0.0, 0.0, 0.0, 0.0, 0.0, 0.0, 0.0, 0.0, 0.0, 0.0, 0.0, 0.0, 0.0, 0.0, 0.0, 0.0, 0.0, 0.0, 0.0, 0.0, 0.0, 0.0, 0.0, 0.0, 0.0, 0.0, 0.0, 0.0, 0.0, 0.0, 0.0, 0.0, 0.0, 0.0, 0.0, 0.0, 0.0, 0.0, 0.0, 0.0, 0.0, 0.0, 0.0, 0.0, 0.0, 0.0, 0.0, 0.0, 0.0, 0.0, 0.0, 0.0, 0.0, 0.0, 0.0, 0.0, 0.0, 0.0, 0.0, 0.0, 0.0, 0.0, 0.0, 0.0, 0.0, 0.0, 0.0, 0.0, 0.0, 0.0, 0.0, 0.0, 0.0, 0.0, 0.0, 0.0, 0.0, 0.0, 0.0, 0.0, 0.0, 0.0, 0.0, 0.0, 0.0, 0.0, 0.0, 0.0, 0.0, 0.0, 0.0, 0.0, 0.0, 0.0, 0.0, 0.0, 0.0, 0.0, 0.0, 0.0, 0.0, 0.0, 0.0, 0.0, 0.0, 0.0, 0.0, 0.0, 0.0, 0.0, 0.0, 0.0, 0.0, 0.0, 0.0, 0.0, 0.0, 0.0, 0.0, 0.0, 0.0, 0.0, 0.0, 0.0, 0.0, 0.0, 0.0, 0.0, 0.0, 0.0, 0.0, 0.0, 0.0, 0.0, 0.0, 0.0, 0.0, 0.0, 0.0, 0.0, 0.0, 0.0, 0.0, 0.0, 0.0, 0.0, 0.0, 0.0, 0.0, 0.0, 0.0, 0.0, 0.0, 0.0, 0.0, 0.0, 0.0, 0.0, 0.0, 0.0, 0.0, 0.0, 0.0, 0.0, 0.0, 0.0, 0.0, 0.0, 0.0, 0.0, 0.0, 0.0, 0.0, 0.0, 0.0, 0.0, 0.0, 0.0, 0.0, 0.0, 0.0, 0.0, 0.0, 0.0, 0.0, 0.0, 0.0, 0.0, 0.0, 0.0, 0.0, 0.0, 0.0, 0.0, 0.0, 0.0, 0.0, 0.0, 0.0, 0.0, 0.0, 0.0, 0.0, 0.0, 0.0, 0.0, 0.0, 0.0, 0.0, 0.0, 0.0, 0.0, 0.0, 0.0, 0.0, 0.0, 0.0, 0.0, 0.0, 0.0, 0.0, 0.0, 0.0, 0.0, 0.0, 0.0, 0.0, 0.0, 0.0, 0.0, 0.0, 0.0, 0.0, 0.0, 0.0, 0.0, 0.0, 0.0, 0.0, 0.0, 0.0, 0.0, 0.0, 0.0, 0.0, 0.0, 0.0, 0.0, 0.0, 0.0, 0.0, 0.0, 0.0, 0.0, 0.0, 0.0, 0.0, 0.0, 0.0, 0.0, 0.0, 0.0, 0.0, 0.0, 0.0, 0.0, 0.0, 0.0, 0.0, 0.0, 0.0, 0.0, 0.0, 0.0, 0.0, 0.0, 0.0, 0.0, 0.0, 0.0, 0.0, 0.0, 0.0, 0.0, 0.0, 0.0, 0.0, 0.0, 0.0, 0.0, 0.0, 0.0, 0.0, 0.0, 0.0, 0.0, 0.0, 0.0, 0.0, 0.0, 0.0, 0.0, 0.0, 0.0, 0.0, 0.0, 0.0, 0.0, 0.0, 0.0, 0.0, 0.0, 0.0, 0.0, 0.0, 0.0, 0.0, 0.0, 0.0, 0.0, 0.0, 0.0, 0.0, 0.0, 0.0, 0.0, 0.0, 0.0, 0.0, 0.0, 0.0, 0.0, 0.0, 0.0, 0.0, 0.0, 0.0, 0.0, 0.0, 0.0, 0.0, 0.0, 0.0, 0.0, 0.0, 0.0, 0.0, 0.0, 0.0, 0.0, 0.0, 0.0, 0.0, 0.0, 0.0, 0.0, 0.0, 0.0, 0.0, 0.0, 0.0, 0.0, 0.0, 0.0, 0.0, 0.0, 0.0, 0.0, 0.0, 0.0, 0.0, 0.0, 0.0, 0.0, 0.0, 0.0, 0.0, 0.0, 0.0, 0.0, 0.0, 0.0, 0.0, 0.0, 0.0, 0.0, 0.0, 0.0, 0.0, 0.0, 0.0, 0.0, 0.0, 0.0, 0.0, 0.0, 0.0, 0.0, 0.0, 0.0, 0.0, 0.0, 0.0, 0.0, 0.0, 0.0, 0.0, 0.0, 0.0, 0.0, 0.0, 0.0, 0.0, 0.0, 0.0, 0.0, 0.0, 0.0, 0.0, 0.0, 0.0, 0.0, 0.0, 0.0, 0.0, 0.0, 0.0, 0.0, 0.0, 0.0, 0.0, 0.0, 0.0, 0.0, 0.0, 0.0, 0.0, 0.0, 0.0, 0.0, 0.0, 0.0, 0.0, 0.0, 0.0, 0.0, 0.0, 0.0, 0.0, 0.0, 0.0, 0.0, 0.0, 0.0, 0.0, 0.0, 0.0, 0.0, 0.0, 0.0, 0.0, 0.0, 0.0, 0.0, 0.0, 0.0, 0.0, 0.0, 0.0, 0.0, 0.0, 0.0, 0.0, 0.0, 0.0, 0.0, 0.0, 0.0, 0.0, 0.0, 0.0, 0.0, 0.0, 0.0, 0.0, 0.0, 0.0, 0.0, 0.0, 0.0, 0.0, 0.0, 0.0, 0.0, 0.0, 0.0, 0.0, 0.0, 0.0, 0.0, 0.0, 0.0, 0.0, 0.0, 0.0, 0.0, 0.0, 0.0, 0.0, 0.0, 0.0, 0.0, 0.0, 0.0, 0.0, 0.0, 0.0, 0.0, 0.0, 0.0, 0.0, 0.0, 0.0, 0.0, 0.0, 0.0, 0.0, 0.0, 0.0, 0.0, 0.0, 0.0, 0.0, 0.0, 0.0, 0.0, 0.0, 0.0, 0.0, 0.0, 0.0, 0.0, 0.0, 0.0, 0.0, 0.0, 0.0, 0.0, 0.0, 0.0, 0.0, 0.0, 0.0, 0.0, 0.0, 0.0, 0.0, 0.0, 0.0, 0.0, 0.0, 0.0, 0.0, 0.0, 0.0, 0.0, 0.0, 0.0, 0.0, 0.0, 0.0, 0.0, 0.0, 0.0, 0.0, 0.0, 0.0, 0.0, 0.0, 0.0, 0.0, 0.0, 0.0, 0.0, 0.0, 0.0, 0.0, 0.0, 0.0, 0.0, 0.0, 0.0, 0.0, 0.0, 0.0, 0.0, 0.0, 0.0, 0.0, 0.0, 0.0, 0.0, 0.0, 0.0, 0.0, 0.0, 0.0, 0.0, 0.0, 0.0, 0.0, 0.0, 0.0, 0.0, 0.0, 0.0, 0.0, 0.0, 0.0, 0.0, 0.0, 0.0, 0.0, 0.0, 0.0, 0.0, 0.0, 0.0, 0.0, 0.0, 0.0, 0.0, 0.0, 0.0, 0.0, 0.0, 0.0, 0.0, 0.0, 0.0, 0.0, 0.0, 0.0, 0.0, 0.0, 0.0, 0.0, 0.0, 0.0, 0.0, 0.0, 0.0, 0.0, 0.0, 0.0, 0.0, 0.0, 0.0, 0.0, 0.0, 0.0, 0.0, 0.0, 0.0, 0.0, 0.0, 0.0, 0.0, 0.0, 0.0, 0.0, 0.0, 0.0, 0.0, 0.0, 0.0, 0.0, 0.0, 0.0, 0.0, 0.0, 0.0, 0.0, 0.0, 0.0, 0.0, 0.0, 0.0, 0.0, 0.0, 0.0, 0.0, 0.0, 0.0, 0.0, 0.0, 0.0, 0.0, 0.0, 0.0, 0.0, 0.0, 0.0, 0.0, 0.0, 0.0, 0.0, 0.0, 0.0, 0.0, 0.0, 0.0, 0.0, 0.0, 0.0, 0.0, 0.0, 0.0, 0.0, 0.0, 0.0, 0.0, 0.0, 0.0, 0.0, 0.0, 0.0, 0.0, 0.0, 0.0, 0.0, 0.0, 0.0, 0.0, 0.0, 0.0, 0.0, 0.0, 0.0, 0.0, 0.0, 0.0, 0.0, 0.0, 0.0, 0.0, 0.0, 0.0, 0.0, 0.0, 0.0, 0.0, 0.0, 0.0, 0.0, 0.0, 0.0, 0.0, 0.0, 0.0, 0.0, 0.0, 0.0, 0.0, 0.4861, 0.7563, 0.4861, 0.9961, 0.0, 0.9961, 0.0, 0.7563, 0.0, 0.0, 0.0, 0.0, 0.0, 0.0, 0.0, 0.0, 0.0, 0.0, 0.0, 0.0, 0.0, 0.0, 0.0, 0.0, 0.0, 0.0, 0.0, 0.0, 0.0, 0.0, 0.0, 0.0, 0.0, 0.0, 0.0, 0.0, 0.0, 0.0, 0.0, 0.0, 0.0, 0.0, 0.0, 0.0, 0.0, 0.0, 0.0, 0.0, 0.0, 0.0, 0.0, 0.0, 0.0, 0.0, 0.0, 0.0, 0.0, 0.0, 0.0, 0.0, 0.0, 0.0, 0.0, 0.0, 0.0, 0.0, 0.0, 0.0, 0.0, 0.0, 0.0, 0.0, 0.0, 0.0, 0.0, 0.0, 0.0, 0.0, 0.0, 0.0, 0.0, 0.0, 0.0, 0.0, 0.0, 0.0, 0.0, 0.0, 0.0, 0.0, 0.0, 0.0, 0.0, 0.0, 0.0, 0.0, 0.487, 0.2573, 0.487, 0.4912, 0.00177, 0.4912, 0.00177, 0.2573, 0.0, 0.0, 0.0, 0.0, 0.0, 0.0, 0.0, 0.0, 0.0, 0.0, 0.0, 0.0, 0.0, 0.0, 0.0, 0.0, 0.0, 0.0, 0.0, 0.0, 0.0, 0.0, 0.0, 0.0, 0.0, 0.0, 0.0, 0.0, 0.0, 0.0, 0.0, 0.0, 0.0, 0.0, 0.0, 0.0, 0.0, 0.0, 0.0, 0.0, 0.0, 0.0, 0.0, 0.0, 0.0, 0.0, 0.0, 0.0, 0.0, 0.0, 0.0, 0.0, 0.0, 0.0, 0.0, 0.0, 0.0, 0.0, 0.0, 0.0, 0.0, 0.0, 0.0, 0.0, 0.0, 0.0, 0.0, 0.0, 0.0, 0.0, 0.0, 0.0, 0.0, 0.0, 0.0, 0.0, 0.0, 0.0, 0.0, 0.0, 0.0, 0.0, 0.0, 0.0, 0.0, 0.0, 0.0, 0.0, 0.0, 0.0, 0.0, 0.0, 0.0, 0.0, 0.0, 0.0, 0.0, 0.0, 0.0, 0.0, 0.0, 0.0, 0.0, 0.0, 0.0, 0.0, 0.0, 0.0, 0.0, 0.0, 0.0, 0.0, 0.0, 0.0, 0.0, 0.0, 0.0, 0.0, 0.0, 0.0, 0.0, 0.0, 0.0, 0.0, 0.0, 0.0, 0.0, 0.0, 0.0, 0.0, 0.0, 0.0, 0.0, 0.0, 0.0, 0.0, 0.0, 0.0, 0.0, 0.0, 0.0, 0.0, 0.0, 0.0, 0.0, 0.0, 0.0, 0.0, 0.0, 0.0, 0.0, 0.0, 0.0, 0.0, 0.0, 0.0, 0.0, 0.0, 0.0, 0.0, 0.0, 0.0, 0.0, 0.0, 0.0, 0.0, 0.0, 0.0, 0.0, 0.0, 0.0, 0.0, 0.0, 0.0, 0.0, 0.0, 0.0, 0.0, 0.0, 0.0, 0.0, 0.0, 0.0, 0.0, 0.0, 0.0, 0.0, 0.0, 0.0, 0.0, 0.0, 0.0, 0.0, 0.0, 0.0, 0.0, 0.0, 0.0, 0.0, 0.0, 0.0, 0.0, 0.0, 0.0, 0.0, 0.0, 0.0, 0.0, 0.0, 0.0, 0.0, 0.0, 0.0, 0.0, 0.0, 0.0, 0.0, 0.0, 0.0, 0.0, 0.0, 0.0, 0.0, 0.0, 0.0, 0.0, 0.0, 0.0, 0.0, 0.0, 0.0, 0.0, 0.0, 0.0, 0.0, 0.0, 0.0, 0.0, 0.0, 0.0, 0.0, 0.0, 0.0, 0.0, 0.0, 0.0, 0.0, 0.0, 0.0, 0.0, 0.0, 0.0, 0.0, 0.0, 0.0, 0.0, 0.0, 0.0, 0.0, 0.0, 0.0, 0.0, 0.0, 0.0, 0.0, 0.0, 0.0, 0.0, 0.0, 0.0, 0.0, 0.0, 0.5139, 0.7459, 0.5139, 0.5025, 1.0, 0.5025, 1.0, 0.7459, 0.0, 0.0, 0.0, 0.0, 0.0, 0.0, 0.0, 0.0, 0.0, 0.0, 0.0, 0.0, 0.0, 0.0, 0.0, 0.0, 0.5158, 0.2457, 0.5158, 0.005069, 1.0, 0.005065, 1.0, 0.2457, 0.0, 0.0, 0.0, 0.0, 0.0, 0.0, 0.0, 0.0, 0.0, 0.0, 0.0, 0.0, 0.0, 0.0, 0.0, 0.0, 0.0, 0.0, 0.0, 0.0, 0.0, 0.0, 0.0, 0.0, 0.0, 0.0, 0.0, 0.0, 0.0, 0.0, 0.0, 0.0, 0.0, 0.0, 0.0, 0.0, 0.0, 0.0, 0.0, 0.0, 0.0, 0.0, 0.0, 0.0, 0.0, 0.0, 0.0, 0.0, 0.0, 0.0, 0.0, 0.0, 0.0, 0.0, 0.0, 0.0, 0.0, 0.0, 0.0, 0.0, 0.0, 0.0, 0.0, 0.0, 0.0, 0.0, 0.0, 0.0, 0.0, 0.0, 0.0, 0.0, 0.0, 0.0, 0.0, 0.0, 0.0, 0.0, 0.0, 0.0, 0.0, 0.0, 0.0, 0.0, 0.0, 0.0, 0.0, 0.0, 0.0, 0.0, 0.0, 0.0, 0.0, 0.0, 0.0, 0.0, 0.5152, 0.7563, 0.5152, 0.9961, 0.4861, 0.9961, 0.4861, 0.7563, 0.0, 0.0, 0.0, 0.0, 0.0, 0.0, 0.0, 0.0, 0.0, 0.0, 0.0, 0.0, 0.0, 0.0, 0.0, 0.0, 0.0, 0.0, 0.0, 0.0, 0.0, 0.0, 0.0, 0.0, 0.0, 0.0, 0.0, 0.0, 0.0, 0.0, 0.0, 0.0, 0.0, 0.0, 0.0, 0.0, 0.0, 0.0, 0.0, 0.0, 0.0, 0.0, 0.0, 0.0, 0.0, 0.0, 0.0, 0.0, 0.0, 0.0, 0.0, 0.0, 0.0, 0.0, 0.0, 0.0, 0.0, 0.0, 0.0, 0.0, 0.0, 0.0, 0.0, 0.0, 0.0, 0.0, 0.0, 0.0, 0.0, 0.0, 0.0, 0.0, 0.0, 0.0, 0.0, 0.0, 0.0, 0.0, 0.0, 0.0, 0.0, 0.0, 0.0, 0.0, 0.0, 0.0, 0.0, 0.0, 0.516, 0.2573, 0.516, 0.4912, 0.487, 0.4912, 0.487, 0.2573, 0.0, 0.0, 0.0, 0.0, 0.0, 0.0, 0.0, 0.0, 0.0, 0.0, 0.0, 0.0, 0.0, 0.0, 0.0, 0.0, 0.0, 0.0, 0.0, 0.0, 0.0, 0.0, 0.0, 0.0, 0.0, 0.0, 0.0, 0.0, 0.0, 0.0, 0.0, 0.0, 0.0, 0.0, 0.0, 0.0, 0.0, 0.0, 0.0, 0.0, 0.0, 0.0, 0.0, 0.0, 0.0, 0.0, 0.0, 0.0, 0.0, 0.0, 0.0, 0.0, 0.0, 0.0, 0.0, 0.0, 0.0, 0.0, 0.0, 0.0, 0.0, 0.0, 0.0, 0.0, 0.0, 0.0, 0.0, 0.0, 0.0, 0.0, 0.0, 0.0, 0.0, 0.0, 0.0, 0.0, 0.0, 0.0, 0.0, 0.0, 0.0, 0.0, 0.0, 0.0, 0.0, 0.0, 0.0, 0.0, 0.0, 0.0, 0.0, 0.0, 0.0, 0.0, 0.0, 0.0, 0.0, 0.0, 0.0, 0.0, 0.0, 0.0, 0.0, 0.0, 0.0, 0.0, 0.0, 0.0, 0.0, 0.0, 0.0, 0.0, 0.0, 0.0, 0.0, 0.0, 0.0, 0.0, 0.0, 0.0, 0.0, 0.0, 0.0, 0.0, 0.0, 0.0, 0.0, 0.0, 0.0, 0.0, 0.0, 0.0, 0.0, 0.0, 0.0, 0.0, 0.0, 0.0, 0.0, 0.0, 0.0, 0.0, 0.0, 0.0, 0.0, 0.0, 0.0, 0.0, 0.0, 0.0, 0.0, 0.0, 0.0, 0.0, 0.0, 0.0, 0.0, 0.0, 0.0, 0.0, 0.0, 0.0, 0.0, 0.0, 0.0, 0.0, 0.0, 0.0, 0.0, 0.0, 0.0, 0.0, 0.0, 0.0, 0.0, 0.0, 0.0, 0.0, 0.0, 0.0, 0.0, 0.0, 0.0, 0.0, 0.0, 0.0, 0.0, 0.0, 0.0, 0.0, 0.0, 0.0, 0.0, 0.0, 0.0, 0.0, 0.0, 0.0, 0.0, 0.0, 0.0, 0.0, 0.0, 0.0, 0.0, 0.0, 0.0, 0.0, 0.0, 0.0, 0.0, 0.0, 0.0, 0.0, 0.0, 0.0, 0.0, 0.0, 0.0, 0.0, 0.0, 0.0, 0.0, 0.0, 0.0, 0.0, 0.0, 0.0, 0.0, 0.0, 0.0, 0.0, 0.0, 0.0, 0.0, 0.0, 0.0, 0.0, 0.0, 0.0, 0.0, 0.0, 0.0, 0.0, 0.0, 0.0, 0.0, 0.0, 0.0, 0.0, 0.0, 0.0, 0.0, 0.0, 0.0, 0.0, 0.0, 0.0, 0.0, 0.0, 0.0, 0.0, 0.0, 0.0, 0.0, 0.0, 0.0, 0.0, 0.0, 0.0, 0.0, 0.0, 0.4848, 0.7459, 0.4848, 0.5025, 0.5139, 0.5025, 0.5139, 0.7459, 0.0, 0.0, 0.0, 0.0, 0.0, 0.0, 0.0, 0.0, 0.0, 0.0, 0.0, 0.0, 0.0, 0.0, 0.0, 0.0, 0.4868, 0.2457, 0.4868, 0.005069, 0.5158, 0.005069, 0.5158, 0.2457, 0.0, 0.0, 0.0, 0.0, 0.0, 0.0, 0.0, 0.0, 0.0, 0.0, 0.0, 0.0, 0.0, 0.0, 0.0, 0.0, 0.0, 0.0, 0.0, 0.0, 0.0, 0.0, 0.0, 0.0, 0.0, 0.0, 0.0, 0.0, 0.0, 0.0, 0.0, 0.0, 0.0, 0.0, 0.0, 0.0, 0.0, 0.0, 0.0, 0.0, 0.0, 0.0, 0.0, 0.0, 0.0, 0.0, 0.0, 0.0, 0.0, 0.0, 0.0, 0.0, 0.0, 0.0, 0.0, 0.0, 0.0, 0.0, 0.0, 0.0, 0.0, 0.0, 0.0, 0.0, 0.0, 0.0, 0.0, 0.0, 0.0, 0.0, 0.0, 0.0, 0.0, 0.0, 0.0, 0.0, 0.0, 0.0, 0.0, 0.0, 0.0, 0.0, 0.0, 0.0, 0.0, 0.0, 0.0, 0.0, 0.0, 0.0, 0.0, 0.0, 0.0, 0.0, 0.0, 0.0, 0.0, 0.0, 0.0, 0.0, 0.0, 0.0, 0.0, 0.0, 0.0, 0.0, 0.0, 0.0, 0.0, 0.0, 0.0, 0.0, 0.0, 0.0, 0.0, 0.0, 0.0, 0.0, 0.0, 0.0, 0.0, 0.0, 0.0, 0.0, 0.0, 0.0, 0.0, 0.0, 0.0, 0.0, 0.0, 0.0, 0.0, 0.0, 0.0, 0.0, 0.0, 0.0, 0.0, 0.0, 0.0, 0.0, 0.0, 0.0, 0.0, 0.0, 0.0, 0.0, 0.0, 0.0, 0.0, 0.0, 0.0, 0.0, 0.0, 0.0, 0.0, 0.0, 0.0, 0.0, 0.0, 0.0, 0.0, 0.0, 0.0, 0.0, 0.0, 0.0, 0.0, 0.0, 0.0, 0.0, 0.0, 0.0, 0.0, 0.0, 0.0, 0.0, 0.0, 0.0, 0.0, 0.0, 0.0, 0.0, 0.0, 0.0, 0.0, 0.0, 0.0, 0.0, 0.0, 0.0, 0.0, 0.0, 0.0, 0.0, 0.0, 0.0, 0.0, 0.0, 0.0, 0.0, 0.0, 0.0, 0.0, 0.0, 0.0, 0.0, 0.0, 0.0, 0.0, 0.0, 0.0, 0.0, 0.0, 0.0, 0.0, 0.0, 0.0, 0.0, 0.0, 0.0, 0.0, 0.0, 0.0, 0.0, 0.0, 0.0, 0.0, 0.0, 0.0, 0.0, 0.0, 0.0, 0.0, 0.0, 0.0, 0.0, 0.0, 0.0, 0.0, 0.0, 0.0, 0.0, 0.0, 0.0, 0.0, 0.0, 0.0, 0.0, 0.0, 0.0, 0.0, 0.0, 0.0, 0.0, 0.0, 0.0, 0.0, 0.0, 0.0, 0.0, 0.0, 0.0, 0.0, 0.0, 0.0, 0.0, 0.0, 0.0, 0.0, 0.0, 0.0, 0.0, 0.0, 0.0, 0.0, 0.0, 0.0, 0.0, 0.0, 0.0, 0.0, 0.0, 0.0, 0.0, 0.0, 0.0, 0.0, 0.0, 0.0, 0.0, 0.0, 0.0, 0.0, 0.0, 0.0, 0.0, 0.0, 0.0, 0.0, 0.0, 0.0, 0.0, 0.0, 0.0, 0.0, 0.0, 0.0, 0.0, 0.0, 0.0, 0.0, 0.0, 0.0, 0.0, 0.0, 0.0, 0.0, 0.0, 0.0, 0.0, 0.0, 0.0, 0.0, 0.0, 0.0, 0.0, 0.0, 0.0, 0.0, 0.0, 0.0, 0.0, 0.0, 0.0, 0.0, 0.0, 0.0, 0.0, 0.0, 0.0, 0.0, 0.0, 0.0, 0.0, 0.0, 0.0, 0.0, 0.0, 0.0, 0.0, 0.0, 0.0, 0.0, 0.0, 0.0, 0.0, 0.0, 0.0, 0.0, 0.0, 0.0, 0.0, 0.0, 0.0, 0.0, 0.0, 0.0, 0.0, 0.0, 0.0, 0.0, 0.0, 0.0, 0.0, 0.0, 0.0, 0.0, 0.0, 0.0, 0.0, 0.0, 0.0, 0.0, 0.0, 0.0, 0.0, 0.0, 0.0, 0.0, 0.0, 0.0, 0.0, 0.0, 0.0, 0.0, 0.0, 0.0, 0.0, 0.0, 0.0, 0.0, 0.0, 0.0, 0.0, 0.0, 0.0, 0.0, 0.0, 0.0, 0.0, 0.0, 0.0, 0.0, 0.0, 0.0, 0.0, 0.0, 0.0, 0.0, 0.0, 0.0, 0.0, 0.0, 0.0, 0.0, 0.0, 0.0, 0.0, 0.0, 0.0, 0.0, 0.0, 0.0, 0.0, 0.0, 0.0, 0.0, 0.0, 0.0, 0.0, 0.0, 0.0, 0.0, 0.0, 0.0, 0.0, 0.0, 0.0, 0.0, 0.0, 0.0, 0.0, 0.0, 0.0, 0.0, 0.0, 0.0, 0.0, 0.0, 0.0, 0.0, 0.0, 0.0, 0.0, 0.0, 0.0, 0.0, 0.0, 0.0, 0.0, 0.0, 0.0, 0.0, 0.0, 0.0, 0.0, 0.0, 0.0, 0.0, 0.0, 0.0, 0.0, 0.0, 0.0, 0.0, 0.0, 0.0, 0.0, 0.0, 0.0, 0.0, 0.0, 0.0, 0.0, 0.0, 0.0, 0.0, 0.0, 0.0, 0.0, 0.0, 0.0, 0.0, 0.0, 0.0, 0.0, 0.0, 0.0, 0.0, 0.0, 0.0, 0.0, 0.0, 0.0, 0.0, 0.0, 0.0, 0.0, 0.0, 0.0, 0.0, 0.0, 0.0, 0.0, 0.0, 0.0, 0.0, 0.0, 0.0, 0.0, 0.0, 0.0, 0.0, 0.0, 0.0, 0.0, 0.0, 0.0, 0.0, 0.0, 0.0, 0.0, 0.0, 0.0, 0.0, 0.0, 0.0, 0.0, 0.0, 0.0, 0.0, 0.0, 0.0, 0.0, 0.0, 0.0, 0.0, 0.0, 0.0, 0.0, 0.0, 0.0, 0.0, 0.0, 0.0, 0.0, 0.0, 0.0, 0.0, 0.0, 0.0, 0.0, 0.0, 0.0, 0.0, 0.0, 0.0, 0.0, 0.0, 0.0, 0.0, 0.0, 0.0, 0.0, 0.0, 0.0, 0.0, 0.0, 0.0, 0.0, 0.0, 0.0, 0.0, 0.0, 0.0, 0.0, 0.0, 0.0, 0.0, 0.0, 0.0, 0.0, 0.0, 0.0, 0.0, 0.0, 0.0, 0.0, 0.0, 0.0, 0.0, 0.0, 0.0, 0.0, 0.0, 0.0, 0.0, 0.0, 0.0, 0.0, 0.0, 0.0, 0.0, 0.0, 0.0, 0.0, 0.0, 0.0, 0.0, 0.0, 0.0, 0.0, 0.0, 0.0, 0.0, 0.0, 0.0, 0.0, 0.0, 0.0, 0.0, 0.0, 0.0, 0.0, 0.0, 0.0, 0.0, 0.0, 0.0, 0.0, 0.0, 0.0, 0.0, 0.0, 0.0, 0.0, 0.0, 0.0, 0.0, 0.0, 0.0, 0.0, 0.0, 0.0, 0.0, 0.0, 0.0, 0.0, 0.0, 0.0, 0.0, 0.0, 0.0, 0.0, 0.0, 0.0, 0.0, 0.0, 0.0, 0.0, 0.0, 0.0, 0.0, 0.0, 0.0, 0.0, 0.0, 0.0, 0.0, 0.0, 0.0, 0.0, 0.0, 0.0, 0.0, 0.0, 0.0, 0.0, 0.0, 0.0, 0.0, 0.0, 0.0, 0.0, 0.0, 0.0, 0.0, 0.0, 0.0, 0.0, 0.0, 0.0, 0.0, 0.0, 0.0, 0.0, 0.0, 0.0, 0.0, 0.0, 0.0, 0.0, 0.0, 0.0, 0.0, 0.0, 0.0, 0.0, 0.0, 0.0, 0.0, 0.0, 0.0, 0.0, 0.0, 0.0, 0.0, 0.0, 0.0, 0.0, 0.0, 0.0, 0.0, 0.0, 0.0, 0.0, 0.0, 0.0, 0.0, 0.0, 0.0, 0.0, 0.0, 0.0, 0.0, 0.0, 0.0, 0.0, 0.0, 0.0, 0.0, 0.0, 0.0, 0.0, 0.0, 0.0, 0.0, 0.0, 0.0, 0.0, 0.0, 0.0, 0.0, 0.0, 0.0, 0.0, 0.0, 0.0, 0.0, 0.0, 0.0, 0.0, 0.0, 0.0, 0.0, 0.0, 0.0, 0.0, 0.0, 0.0, 0.0, 0.0, 0.0, 0.0, 0.0, 0.0, 0.0, 0.0, 0.0, 0.0, 0.0, 0.0, 0.0, 0.0, 0.0, 0.0, 0.0, 0.0, 0.0, 0.0, 0.0, 0.0, 0.0, 0.0, 0.0, 0.0, 0.0, 0.0, 0.0, 0.0, 0.0, 0.0, 0.0, 0.0, 0.0, 0.0, 0.0, 0.0, 0.0, 0.0, 0.0, 0.0, 0.0, 0.0, 0.0, 0.0, 0.0, 0.0, 0.0, 0.0, 0.0, 0.0, 0.0, 0.0, 0.0, 0.0, 0.0, 0.0, 0.0, 0.0, 0.0, 0.0, 0.0, 0.0, 0.0, 0.0, 0.0, 0.0, 0.0, 0.0, 0.0, 0.0, 0.0, 0.0, 0.0, 0.0, 0.0, 0.0, 0.0, 0.0, 0.0, 0.0, 0.0, 0.0, 0.0, 0.0, 0.0, 0.0, 0.0, 0.0, 0.0, 0.0, 0.0, 0.0, 0.0, 0.0, 0.0, 0.0, 0.0, 0.0, 0.0, 0.0, 0.0, 0.0, 0.0, 0.0, 0.0, 0.0, 0.0, 0.0, 0.0, 0.0, 0.0, 0.0, 0.0, 0.0, 0.0, 0.0, 0.0, 0.0, 0.0, 0.0, 0.0, 0.0, 0.0, 0.0, 0.0, 0.0, 0.0, 0.0, 0.0, 0.0, 0.0, 0.0, 0.0, 0.0, 0.0, 0.0, 0.0, 0.0, 0.0, 0.0, 0.0, 0.0, 0.0, 0.0, 0.0, 0.0, 0.0, 0.0, 0.0, 0.0, 0.0, 0.0, 0.0, 0.0, 0.0, 0.0, 0.0, 0.0, 0.0, 0.0, 0.0, 0.0, 0.0, 0.0, 0.0, 0.0, 0.0, 0.0, 0.0, 0.0, 0.0, 0.0, 0.0, 0.0, 0.0, 0.0, 0.0, 0.0, 0.0, 0.0, 0.0, 0.0, 0.0, 0.0, 0.0, 0.0, 0.0, 0.0, 0.0, 0.0, 0.0, 0.0, 0.0, 0.0, 0.0, 0.0, 0.0, 0.0, 0.0, 0.0, 0.0, 0.0, 0.0, 0.0, 0.0, 0.0, 0.0, 0.0, 0.0, 0.0, 0.0, 0.0, 0.0, 0.0, 0.0, 0.0, 0.0, 0.0, 0.0, 0.0, 0.0, 0.0, 0.0, 0.0, 0.0, 0.0, 0.0, 0.0, 0.0, 0.0, 0.0, 0.0, 0.0, 0.0, 0.0, 0.0, 0.0, 0.0, 0.0, 0.0, 0.0, 0.0, 0.0, 0.0, 0.0, 0.0, 0.0, 0.0, 0.0, 0.0, 0.0, 0.0, 0.0, 0.0, 0.0, 0.0, 0.0, 0.0, 0.0, 0.0, 0.0, 0.0, 0.0, 0.0, 0.0, 0.0, 0.0, 0.0, 0.0, 0.0, 0.0, 0.0, 0.0, 0.0, 0.0, 0.0, 0.0, 0.0, 0.0, 0.0, 0.0, 0.0, 0.0, 0.0, 0.0, 0.0, 0.0, 0.0, 0.0, 0.0, 0.0, 0.0, 0.0, 0.0, 0.0, 0.0, 0.0, 0.0, 0.0, 0.0, 0.0, 0.0, 0.0, 0.0, 0.0, 0.0, 0.0, 0.0, 0.0, 0.0, 0.0, 0.0, 0.0, 0.0, 0.0, 0.0, 0.0, 0.0, 0.0, 0.0, 0.0, 0.0, 0.0, 0.0, 0.0, 0.0, 0.0, 0.0, 0.0, 0.0, 0.0, 0.0, 0.0, 0.0, 0.0, 0.0, 0.0, 0.0, 0.0, 0.0, 0.0, 0.0, 0.0, 0.0, 0.0, 0.0, 0.0, 0.0, 0.0, 0.0, 0.0, 0.0, 0.0, 0.0, 0.0, 0.0, 0.0, 0.0, 0.0, 0.0, 0.0, 0.0, 0.0, 0.0, 0.0, 0.0, 0.0, 0.0, 0.0, 0.0, 0.0, 0.0, 0.0, 0.0, 0.0, 0.0, 0.0, 0.0, 0.0, 0.0, 0.0, 0.0, 0.0, 0.0, 0.0, 0.0, 0.0, 0.0, 0.0, 0.0, 0.0, 0.0, 0.0, 0.0, 0.0, 0.0, 0.0, 0.0, 0.0, 0.0, 0.0, 0.0, 0.0, 0.0, 0.0, 0.0, 0.0, 0.0, 0.0, 0.0, 0.0, 0.0, 0.0, 0.0, 0.0, 0.0, 0.0, 0.0, 0.0, 0.0, 0.0, 0.0, 0.0, 0.0, 0.0, 0.0, 0.0, 0.0, 0.0, 0.0, 0.0, 0.0, 0.0, 0.0, 0.0, 0.0, 0.0, 0.0, 0.0, 0.0, 0.0, 0.0, 0.0, 0.0, 0.0, 0.0, 0.0, 0.0, 0.0, 0.0, 0.0, 0.0, 0.0, 0.0, 0.0, 0.0, 0.0, 0.0, 0.0, 0.0, 0.0, 0.0, 0.0, 0.0, 0.0, 0.0, 0.0, 0.0, 0.0, 0.0, 0.0, 0.0, 0.0, 0.0, 0.0, 0.0, 0.0, 0.0, 0.0, 0.0, 0.0, 0.0, 0.0, 0.0, 0.0, 0.0, 0.0, 0.0, 0.0, 0.0, 0.0, 0.0, 0.0, 0.0, 0.0, 0.0, 0.0, 0.0, 0.0, 0.0, 0.0, 0.0, 0.0, 0.0, 0.0, 0.0, 0.0, 0.0, 0.0, 0.0, 0.0, 0.0, 0.0, 0.0, 0.0, 0.0, 0.0, 0.0, 0.0, 0.0, 0.0, 0.0, 0.0, 0.0, 0.0, 0.0, 0.0, 0.0, 0.0, 0.0, 0.0, 0.0, 0.0, 0.0, 0.0, 0.0, 0.0, 0.0, 0.0, 0.0, 0.0, 0.0, 0.0, 0.0, 0.0, 0.0, 0.0, 0.0, 0.0, 0.0, 0.0, 0.0, 0.0, 0.0, 0.0, 0.0, 0.0, 0.0, 0.0, 0.0, 0.0, 0.0, 0.0, 0.0, 0.0, 0.0, 0.0, 0.0, 0.0, 0.0, 0.0, 0.0, 0.0, 0.0, 0.0, 0.0, 0.0, 0.0, 0.0, 0.0, 0.0, 0.0, 0.0, 0.0, 0.0, 0.0, 0.0, 0.0, 0.0, 0.0, 0.0, 0.0, 0.0, 0.0, 0.0, 0.0, 0.0, 0.0, 0.0, 0.0, 0.0, 0.0, 0.0, 0.0, 0.0, 0.0, 0.0, 0.0, 0.0, 0.0, 0.0, 0.0, 0.0, 0.0, 0.0, 0.0, 0.0, 0.0, 0.0, 0.0, 0.0, 0.0, 0.0, 0.0, 0.0, 0.0, 0.0, 0.0, 0.0, 0.0, 0.0, 0.0, 0.0, 0.0, 0.0, 0.0, 0.0, 0.0, 0.0, 0.0, 0.0, 0.0, 0.0, 0.0, 0.0, 0.0, 0.0, 0.0, 0.0, 0.0, 0.0, 0.0, 0.0, 0.0, 0.0, 0.0, 0.0, 0.0, 0.0, 0.0, 0.0, 0.0, 0.0, 0.0, 0.0, 0.0, 0.0, 0.0, 0.0, 0.0, 0.0, 0.0, 0.0, 0.0, 0.0, 0.0, 0.0, 0.0, 0.0, 0.0, 0.0, 0.0, 0.0, 0.0, 0.0, 0.0, 0.0, 0.0, 0.0, 0.0, 0.0, 0.0, 0.0, 0.0, 0.0, 0.0, 0.0, 0.0, 0.0, 0.0, 0.0, 0.0, 0.0, 0.0, 0.0, 0.0, 0.0, 0.0, 0.0, 0.0, 0.0, 0.0, 0.0, 0.0, 0.0, 0.0, 0.0, 0.0, 0.0, 0.0, 0.0, 0.0, 0.0, 0.0, 0.0, 0.0, 0.0, 0.0, 0.0, 0.0, 0.0, 0.0, 0.0, 0.0, 0.0, 0.0, 0.0, 0.0, 0.0, 0.0, 0.0, 0.0, 0.0, 0.0, 0.0, 0.0, 0.0, 0.0, 0.0, 0.0, 0.0, 0.0, 0.0, 0.0, 0.0, 0.0, 0.0, 0.0, 0.0, 0.0, 0.0, 0.0, 0.0, 0.0, 0.0, 0.0, 0.0, 0.0, 0.0, 0.0, 0.0, 0.0, 0.0, 0.0, 0.0, 0.0, 0.0, 0.0, 0.0, 0.0, 0.0, 0.0, 0.0, 0.0, 0.0, 0.0, 0.0, 0.0, 0.0, 0.0, 0.0, 0.0, 0.0, 0.0, 0.0, 0.0, 0.0, 0.0, 0.0, 0.0, 0.0, 0.0, 0.0, 0.0, 0.0, 0.0, 0.0, 0.0, 0.0, 0.0, 0.0, 0.0, 0.0, 0.0, 0.0, 0.0, 0.0, 0.0, 0.0, 0.0, 0.0, 0.0, 0.0, 0.0, 0.0, 0.0, 0.0, 0.0, 0.0, 0.0, 0.0, 0.0, 0.0, 0.0, 0.0, 0.0, 0.0, 0.0, 0.0, 0.0, 0.0, 0.0, 0.0, 0.0, 0.0, 0.0, 0.0, 0.0, 0.0, 0.0, 0.0, 0.0, 0.0, 0.0, 0.0, 0.0, 0.0, 0.0, 0.0, 0.0, 0.0, 0.0, 0.0, 0.0, 0.0, 0.0, 0.0, 0.0, 0.0, 0.0, 0.0, 0.0, 0.0, 0.0, 0.0, 0.0, 0.0, 0.0, 0.0, 0.0, 0.0, 0.0, 0.0, 0.0, 0.0, 0.0, 0.0, 0.0, 0.0, 0.0, 0.0, 0.0, 0.0, 0.0, 0.0, 0.0, 0.0, 0.0, 0.0, 0.0, 0.0, 0.0, 0.0, 0.0, 0.0, 0.0, 0.0, 0.0, 0.0, 0.0, 0.0, 0.0, 0.0, 0.0, 0.0, 0.0, 0.0, 0.0, 0.0, 0.0, 0.0, 0.0, 0.0, 0.0, 0.0, 0.0, 0.0, 0.0, 0.0, 0.0, 0.0, 0.0, 0.0, 0.0, 0.0, 0.0, 0.0, 0.0, 0.0, 0.0, 0.0, 0.0, 0.0, 0.0, 0.0, 0.0, 0.0, 0.0, 0.0, 0.0, 0.0, 0.0, 0.0, 0.0, 0.0, 0.0, 0.0, 0.0, 0.0, 0.0, 0.0, 0.0, 0.0, 0.0, 0.0, 0.0, 0.0, 0.0, 0.0, 0.0, 0.0, 0.0, 0.0, 0.0, 0.0, 0.0, 0.0, 0.0, 0.0, 0.0, 0.0, 0.0, 0.0, 0.0, 0.0, 0.0, 0.0, 0.0, 0.0, 0.0, 0.0, 0.0, 0.0, 0.0, 0.0, 0.0, 0.0, 0.0, 0.0, 0.0, 0.0, 0.0, 0.0, 0.0, 0.0, 0.0, 0.0, 0.0, 0.0, 0.0, 0.0, 0.0, 0.0, 0.0, 0.0, 0.0, 0.0, 0.0, 0.0, 0.0, 0.0, 0.0, 0.0, 0.0, 0.0, 0.0, 0.0, 0.0, 0.0, 0.0, 0.0, 0.0, 0.0, 0.0, 0.0, 0.0, 0.0, 0.0, 0.0, 0.0, 0.0, 0.0, 0.0, 0.0, 0.0, 0.0, 0.0, 0.0, 0.0, 0.0, 0.0, 0.0, 0.0, 0.0, 0.0, 0.0, 0.0, 0.0, 0.0, 0.0, 0.0, 0.0, 0.0, 0.0, 0.0, 0.0, 0.0, 0.0, 0.0, 0.0, 0.0, 0.0, 0.0, 0.0, 0.0, 0.0, 0.0, 0.0, 0.0, 0.0, 0.0, 0.0, 0.0, 0.0, 0.0, 0.0, 0.0, 0.0, 0.0, 0.0, 0.0, 0.0, 0.0, 0.0, 0.0, 0.0, 0.0, 0.0, 0.0, 0.0, 0.0, 0.0, 0.0, 0.0, 0.0, 0.0, 0.0, 0.0, 0.0, 0.0, 0.0, 0.0, 0.0, 0.0, 0.0, 0.0, 0.0, 0.0, 0.0, 0.0, 0.0, 0.0, 0.0, 0.0, 0.0, 0.0, 0.0, 0.0, 0.0, 0.0, 0.0, 0.0, 0.0, 0.0, 0.0, 0.0, 0.0, 0.0, 0.0, 0.0, 0.0, 0.0, 0.0, 0.0, 0.0, 0.0, 0.0, 0.0, 0.0, 0.0, 0.0, 0.0, 0.0, 0.0, 0.0, 0.0, 0.0, 0.0, 0.0, 0.0, 0.0, 0.0, 0.0, 0.0, 0.0, 0.0, 0.0, 0.0, 0.0, 0.0, 0.0, 0.0, 0.0, 0.0, 0.0, 0.0, 0.0, 0.0, 0.0, 0.0, 0.0, 0.0, 0.0, 0.0, 0.0, 0.0, 0.0, 0.0, 0.0, 0.0, 0.0, 0.0, 0.0, 0.0, 0.0, 0.0, 0.0, 0.0, 0.0, 0.0, 0.0, 0.0, 0.0, 0.0, 0.0, 0.0, 0.0, 0.0, 0.0, 0.0, 0.0, 0.0, 0.0, 0.0, 0.0, 0.0, 0.0, 0.0, 0.0, 0.0, 0.0, 0.0, 0.0, 0.0, 0.0, 0.0, 0.0, 0.0, 0.0, 0.0, 0.0, 0.0, 0.0, 0.0, 0.0, 0.0, 0.0, 0.0, 0.0, 0.0, 0.0, 0.0, 0.0, 0.0, 0.0, 0.0, 0.0, 0.0, 0.0, 0.0, 0.0, 0.0, 0.0, 0.0, 0.0, 0.0, 0.0, 0.0, 0.0, 0.0, 0.0, 0.0, 0.0, 0.0, 0.0, 0.0, 0.0, 0.0, 0.0, 0.0, 0.0, 0.0, 0.0, 0.0, 0.0, 0.0, 0.0, 0.0, 0.0, 0.0, 0.0, 0.0, 0.0, 0.0, 0.0, 0.0, 0.0, 0.0, 0.0, 0.0, 0.0, 0.0, 0.0, 0.0, 0.0, 0.0, 0.0, 0.0, 0.0, 0.0, 0.0, 0.0, 0.0, 0.0, 0.0, 0.0, 0.0, 0.0, 0.0, 0.0, 0.0, 0.0, 0.0, 0.0, 0.0, 0.0, 0.0, 0.0, 0.0, 0.0, 0.0, 0.0, 0.0, 0.0, 0.0, 0.0, 0.0, 0.0, 0.0, 0.0, 0.0, 0.0, 0.0, 0.0, 0.0, 0.0, 0.0, 0.0, 0.0, 0.0, 0.0, 0.0, 0.0, 0.0, 0.0, 0.0, 0.0, 0.0, 0.0, 0.0, 0.0, 0.0, 0.0, 0.0, 0.0, 0.0, 0.0, 0.0, 0.0, 0.0, 0.0, 0.0, 0.0, 0.0, 0.0, 0.0, 0.0, 0.0, 0.0, 0.0, 0.0, 0.0, 0.0, 0.0, 0.0, 0.0, 0.0, 0.0, 0.0, 0.0, 0.0, 0.0, 0.0, 0.0, 0.0, 0.0, 0.0, 0.0, 0.0, 0.0, 0.0, 0.0, 0.0, 0.0, 0.0, 0.0, 0.0, 0.0, 0.0, 0.0, 0.0, 0.0, 0.0, 0.0, 0.0, 0.0, 0.0, 0.0, 0.0, 0.0, 0.0, 0.0, 0.0, 0.0, 0.0, 0.0, 0.0, 0.0, 0.0, 0.0, 0.0, 0.0, 0.0, 0.0, 0.0, 0.0, 0.0, 0.0, 0.0, 0.0, 0.0, 0.0, 0.0, 0.0, 0.0, 0.0, 0.0, 0.0, 0.0, 0.0, 0.0, 0.0, 0.0, 0.0, 0.0, 0.0, 0.0, 0.0, 0.0, 0.0, 0.0, 0.0, 0.0, 0.0, 0.0, 0.0, 0.0, 0.0, 0.0, 0.0, 0.0, 0.0, 0.0, 0.0, 0.0, 0.0, 0.0, 0.0, 0.0, 0.0, 0.0, 0.0, 0.0, 0.0, 0.0, 0.0, 0.0, 0.0, 0.0, 0.0, 0.0, 0.0, 0.0, 0.0, 0.0, 0.0, 0.0, 0.0, 0.0, 0.0, 0.0, 0.0, 0.0, 0.0, 0.0, 0.0, 0.0, 0.0, 0.0, 0.0, 0.0, 0.0, 0.0, 0.0, 0.0, 0.0, 0.0, 0.0, 0.0, 0.0, 0.0, 0.0, 0.0, 0.0, 0.0, 0.0, 0.0, 0.0, 0.0, 0.0, 0.0, 0.0, 0.0, 0.0, 0.0, 0.0, 0.0, 0.0, 0.0, 0.0, 0.0, 0.0, 0.0, 0.0, 0.0, 0.0, 0.0, 0.0, 0.0, 0.0, 0.0, 0.0, 0.0, 0.0, 0.0, 0.0, 0.0, 0.0, 0.0, 0.0, 0.0, 0.0, 0.0, 0.0, 0.0, 0.0, 0.0, 0.0, 0.0, 0.0, 0.0, 0.0, 0.0, 0.0, 0.0, 0.0, 0.0, 0.0, 0.0, 0.0, 0.0, 0.0, 0.0, 0.0, 0.0, 0.0, 0.0, 0.0, 0.0, 0.0, 0.0, 0.0, 0.0, 0.0, 0.0, 0.0, 0.0, 0.0, 0.0, 0.0, 0.0, 0.0, 0.0, 0.0, 0.0, 0.0, 0.0, 0.0, 0.0, 0.0, 0.0, 0.0, 0.0, 0.0, 0.0, 0.0, 0.0, 0.0, 0.0, 0.0, 0.0, 0.0, 0.0, 0.0, 0.0, 0.0, 0.0, 0.0, 0.0, 0.0, 0.0, 0.0, 0.0, 0.0, 0.0, 0.0, 0.0, 0.0, 0.0, 0.0, 0.0, 0.0, 0.0, 0.0, 0.0, 0.0, 0.0, 0.0, 0.0, 0.0, 0.0, 0.0, 0.0, 0.0, 0.0, 0.0, 0.0, 0.0, 0.0, 0.0, 0.0, 0.0, 0.0, 0.0, 0.0, 0.0, 0.0, 0.0, 0.0, 0.0, 0.0, 0.0, 0.0, 0.0, 0.0, 0.0, 0.0, 0.0, 0.0, 0.0, 0.0, 0.0, 0.0, 0.0, 0.0, 0.0, 0.0, 0.0, 0.0, 0.0, 0.0, 0.0, 0.0, 0.0, 0.0, 0.0, 0.0, 0.0, 0.0, 0.0, 0.0, 0.0, 0.0, 0.0, 0.0, 0.0, 0.0, 0.0, 0.0, 0.0, 0.0, 0.0, 0.0, 0.0, 0.0, 0.0, 0.0, 0.0, 0.0, 0.0, 0.0, 0.0, 0.0, 0.0, 0.0, 0.0, 0.0, 0.0, 0.0, 0.0, 0.0, 0.0, 0.0, 0.0, 0.0, 0.0, 0.0, 0.0, 0.0, 0.0, 0.0, 0.0, 0.0, 0.0, 0.0, 0.0, 0.0, 0.0, 0.0, 0.0, 0.0, 0.0, 0.0, 0.0, 0.0, 0.0, 0.0, 0.0, 0.0, 0.0, 0.0, 0.0, 0.0, 0.0, 0.0, 0.0, 0.0, 0.0, 0.0, 0.0, 0.0, 0.0, 0.0, 0.0, 0.0, 0.0, 0.0, 0.0, 0.0, 0.0, 0.0, 0.0, 0.0, 0.0, 0.0, 0.0, 0.0, 0.0, 0.0, 0.0, 0.0, 0.0, 0.0, 0.0, 0.0, 0.0, 0.0, 0.0, 0.0, 0.0, 0.0, 0.0, 0.0, 0.0, 0.0, 0.0, 0.0, 0.0, 0.0, 0.0, 0.0, 0.0, 0.0, 0.0, 0.0, 0.0, 0.0, 0.0, 0.0, 0.0, 0.0, 0.0, 0.0, 0.0, 0.0, 0.0, 0.0, 0.0, 0.0, 0.0, 0.0, 0.0, 0.0, 0.0, 0.0, 0.0, 0.0, 0.0, 0.0, 0.0, 0.0, 0.0, 0.0, 0.0, 0.0, 0.0, 0.0, 0.0, 0.0, 0.0, 0.0, 0.0, 0.0, 0.0, 0.0, 0.0, 0.0, 0.0, 0.0, 0.0, 0.0, 0.0, 0.0, 0.0, 0.0, 0.0, 0.0, 0.0, 0.0, 0.0, 0.0, 0.0, 0.0, 0.0, 0.0, 0.0, 0.0, 0.0, 0.0, 0.0, 0.0, 0.0, 0.0, 0.0, 0.0, 0.0, 0.0, 0.0, 0.0, 0.0, 0.0, 0.0, 0.0, 0.0, 0.0, 0.0, 0.0, 0.0, 0.0, 0.0, 0.0, 0.0, 0.0, 0.0, 0.0, 0.0, 0.0, 0.0, 0.0, 0.0, 0.0, 0.0, 0.0, 0.0, 0.0, 0.0, 0.0, 0.0, 0.0, 0.0, 0.0, 0.0, 0.0, 0.0, 0.0, 0.0, 0.0, 0.0, 0.0, 0.0, 0.0, 0.0, 0.0, 0.0, 0.0, 0.0, 0.0, 0.0, 0.0, 0.0, 0.0, 0.0, 0.0, 0.0, 0.0, 0.0, 0.0, 0.0, 0.0, 0.0, 0.0, 0.0, 0.0, 0.0, 0.0, 0.0, 0.0, 0.0, 0.0, 0.0, 0.0, 0.0, 0.0, 0.0, 0.0, 0.0, 0.0, 0.0, 0.0, 0.0, 0.0, 0.0, 0.0, 0.0, 0.0, 0.0, 0.0, 0.0, 0.0, 0.0, 0.0, 0.0, 0.0, 0.0, 0.0, 0.0, 0.0, 0.0, 0.0, 0.0, 0.0, 0.0, 0.0, 0.0, 0.0, 0.0, 0.0, 0.0, 0.0, 0.0, 0.0, 0.0, 0.0, 0.0, 0.0, 0.0, 0.0, 0.0, 0.0, 0.0, 0.0, 0.0, 0.0, 0.0, 0.0, 0.0, 0.0, 0.0, 0.0, 0.0, 0.0, 0.0, 0.0, 0.0, 0.0, 0.0, 0.0, 0.0, 0.0, 0.0, 0.0, 0.0, 0.0, 0.0, 0.0, 0.0, 0.0, 0.0, 0.0, 0.0, 0.0, 0.0, 0.0, 0.0, 0.0, 0.0, 0.0, 0.0, 0.0, 0.0, 0.0, 0.0, 0.0, 0.0, 0.0, 0.0, 0.0, 0.0, 0.0, 0.0, 0.0, 0.0, 0.0, 0.0, 0.0, 0.0, 0.0, 0.0, 0.0, 0.0, 0.0, 0.0, 0.0, 0.0, 0.0, 0.0, 0.0, 0.0, 0.0, 0.0, 0.0, 0.0, 0.0, 0.0, 0.0, 0.0, 0.0, 0.0, 0.0, 0.0, 0.0, 0.0, 0.0, 0.0, 0.0, 0.0, 0.0, 0.0, 0.0, 0.0, 0.0, 0.0, 0.0, 0.0, 0.0, 0.0, 0.0, 0.0, 0.0, 0.0, 0.0, 0.0, 0.0, 0.0, 0.0, 0.0, 0.0, 0.0, 0.0, 0.0])
me_tribunes_42.materials.append(mat_material)
me_tribunes_42.materials.append(mat_osnova)
me_tribunes_42.materials.append(mat_columns)
me_tribunes_42.materials.append(mat_reklama)
me_tribunes_42.materials.append(mat_r_asph_1)
me_tribunes_42.materials.append(mat_r_asph_2)
me_tribunes_42.materials.append(mat_t_curb_red)
me_tribunes_42.use_remesh_preserve_volume = False
me_tribunes_42.use_remesh_preserve_attributes = False
me_tribunes_42.use_mirror_vertex_groups = False
me_tribunes_42.auto_texspace = False
me_tribunes_42.update()

# ---- objects
ob_hemi = bpy.data.objects.new('Hemi', light_hemi)
ob_tribunes_42 = bpy.data.objects.new('tribunes_42', me_tribunes_42)

# ---- transforms, parenting, visibility, modifiers, constraints
ob_hemi.location = (-38.67, -105.3, 54.02)
ob_hemi.lineart.crease_threshold = 0.0
ob_tribunes_42.location = (0.0, -0.07858, 0.0)
ob_tribunes_42.lineart.crease_threshold = 0.0

# ---- collection membership
col_collection_1.objects.link(ob_hemi)
col_collection_1.objects.link(ob_tribunes_42)

# ---- scene / render settings (as saved in the file)
scene.frame_start = 1; scene.frame_end = 250; scene.frame_set(1)
scene.render.engine = 'BLENDER_EEVEE_NEXT'
scene.render.resolution_percentage = 50
scene.render.dither_intensity = 0.0
scene.cycles.use_denoising = False
scene.cycles.samples = 128
scene.cycles.sampling_pattern = 'TABULATED_SOBOL'
scene.cycles.use_adaptive_sampling = False
scene.cycles.use_light_tree = False
scene.cycles.blur_glossy = 0.0
scene.cycles.sample_clamp_indirect = 0.0
scene.view_settings.view_transform = 'Standard'
bpy.context.view_layer.update()

# ---- added for rendering (the .blend has no active camera): camera
cam_auto = bpy.data.cameras.new('AutoCamera')
cam_auto.lens = 50.0
cam_auto.sensor_width = 36.0
cam_auto.clip_end = 1406.34
ob_auto_camera = bpy.data.objects.new('AutoCamera', cam_auto)
scene.collection.objects.link(ob_auto_camera)
ob_auto_camera.location = (89.3835, -96.1868, 83.6068)
ob_auto_camera.rotation_euler = (1.09748, -7.21219e-08, 0.694738)
scene.camera = ob_auto_camera
bpy.context.view_layer.update()
